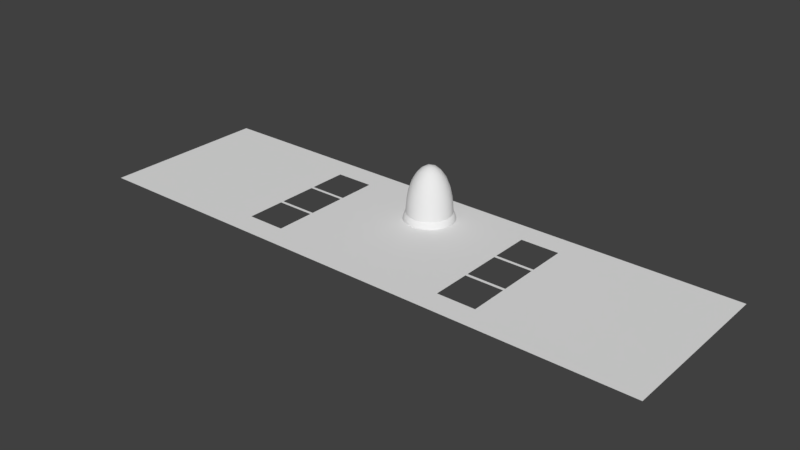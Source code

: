 # Source: meshes.blend  (saved by Blender 2.78.0; exported with 4.5.12 LTS)
import bpy
from mathutils import Matrix  # noqa: F401  (used for matrix-valued properties, if any)

bpy.ops.wm.read_factory_settings(use_empty=True)
scene = bpy.context.scene
scene.name = 'Scene'

# ---- collections
col_collection_1 = bpy.data.collections.new('Collection 1'); scene.collection.children.link(col_collection_1)
col_collection_2 = bpy.data.collections.new('Collection 2'); scene.collection.children.link(col_collection_2)
col_collection_2.hide_render = True
col_collection_2.hide_viewport = True
col_collection_3 = bpy.data.collections.new('Collection 3'); scene.collection.children.link(col_collection_3)
col_collection_3.hide_render = True
col_collection_3.hide_viewport = True

# ---- materials (node trees are filled in below, after node groups)
mat_material = bpy.data.materials.new('Material')
mat_material.alpha_threshold = 0.0
mat_material.use_transparent_shadow = False
mat_material.roughness = 0.5
mat_material.line_color = (0.0, 0.0, 0.0, 1.0)

# ---- material node trees

# ---- world
world_world = bpy.data.worlds.new('World'); scene.world = world_world
world_world.color = (0.05088, 0.05088, 0.05088)
world_world.use_sun_shadow = False
world_world.sun_shadow_jitter_overblur = 0.0
world_world.cycles.sampling_method = 'MANUAL'

# ---- meshes
me_moundmesh = bpy.data.meshes.new('MoundMesh')
me_moundmesh.from_pydata([(0.1038, -0.3194, -3.822), (1.773, -1.044, -1.625), (-0.2717, -0.1974, -3.822), (-0.2717, 0.1974, -3.822), (0.1038, 0.3194, -3.822), (1.981, -1.044, -0.9536), (-0.3812, -2.207, -0.9536), (-2.217, -0.3194, -0.9536), (-0.9888, 2.009, -0.9536), (1.606, 1.561, -0.9536), (1.877, -1.364, -0.5385), (-0.717, -2.207, -0.5385), (-2.32, -9.477e-09, -0.5385), (-0.717, 2.207, -0.5385), (1.877, 1.364, -0.5385), (0.8208, -1.887, 3.687), (-1.541, -1.364, 3.687), (-1.773, 1.044, 3.687), (0.4453, 2.009, 3.687), (2.049, 0.1974, 3.687), (0.2717, 0.1974, 5.884), (0.9411, 0.2172, 5.515), (1.585, 0.2172, 4.72), (0.5707, 0.4146, 5.709), (0.4974, 0.8279, 5.515), (1.261, 0.4345, 5.112), (1.196, 0.869, 4.902), (0.8029, 1.065, 5.112), (0.6963, 1.44, 4.72), (1.837, 0.4147, 4.144), (1.783, 0.8279, 3.926), (1.466, 1.065, 4.292), (1.338, 1.44, 3.926), (0.962, 1.619, 4.144), (0.8208, 1.887, 3.687), (-0.1038, 0.3194, 5.884), (0.08419, 0.9621, 5.515), (0.2831, 1.574, 4.72), (-0.218, 0.6709, 5.709), (-0.6336, 0.7289, 5.515), (-0.02358, 1.333, 5.112), (-0.4569, 1.406, 4.902), (-0.7647, 1.093, 5.112), (-1.154, 1.107, 4.72), (0.1733, 1.875, 4.144), (-0.2364, 1.952, 3.926), (-0.5599, 1.723, 4.292), (-0.9559, 1.718, 3.926), (-1.242, 1.415, 4.144), (-1.541, 1.364, 3.687), (-0.3358, -1.414e-08, 5.884), (-0.889, 0.3774, 5.515), (-1.41, 0.7557, 4.72), (-0.7054, -9.477e-09, 5.709), (-0.889, -0.3774, 5.515), (-1.276, 0.3897, 5.112), (-1.478, -3.309e-08, 4.902), (-1.276, -0.3897, 5.112), (-1.41, -0.7557, 4.72), (-1.73, 0.7443, 4.144), (-1.929, 0.3783, 3.926), (-1.812, -2.843e-08, 4.292), (-1.929, -0.3783, 3.926), (-1.73, -0.7443, 4.144), (-1.773, -1.044, 3.687), (-0.1038, -0.3194, 5.884), (-0.6336, -0.7289, 5.515), (-1.154, -1.107, 4.72), (-0.218, -0.6709, 5.709), (0.08419, -0.9621, 5.515), (-0.7647, -1.093, 5.112), (-0.4569, -1.406, 4.902), (-0.02358, -1.333, 5.112), (0.2831, -1.574, 4.72), (-1.242, -1.415, 4.144), (-0.9559, -1.718, 3.926), (-0.5599, -1.723, 4.292), (-0.2364, -1.952, 3.926), (0.1733, -1.875, 4.144), (0.4453, -2.009, 3.687), (0.2717, -0.1974, 5.884), (0.4974, -0.8279, 5.515), (0.6963, -1.44, 4.72), (0.5707, -0.4146, 5.709), (0.9411, -0.2172, 5.515), (0.8029, -1.065, 5.112), (1.196, -0.869, 4.902), (1.261, -0.4345, 5.112), (1.585, -0.2172, 4.72), (0.962, -1.619, 4.144), (1.338, -1.44, 3.926), (1.466, -1.065, 4.292), (1.783, -0.8279, 3.926), (1.837, -0.4147, 4.144), (2.049, -0.1974, 3.687), (2.217, 0.3194, 3.016), (2.289, 0.7289, 1.903), (2.166, 1.107, 0.6159), (2.19, 0.6709, 2.733), (1.968, 0.9621, 3.187), (2.167, 1.093, 1.488), (1.935, 1.406, 1.945), (1.835, 1.334, 2.814), (1.523, 1.574, 3.187), (1.948, 1.415, 0.2007), (1.722, 1.718, 0.6159), (1.709, 1.723, 1.488), (1.401, 1.952, 1.903), (1.315, 1.875, 2.733), (0.9888, 2.009, 3.016), (0.3812, 2.207, 3.016), (0.01406, 2.402, 1.903), (-0.3837, 2.402, 0.6159), (0.03856, 2.29, 2.733), (-0.307, 2.169, 3.187), (-0.3696, 2.398, 1.488), (-0.7392, 2.275, 1.945), (-0.7011, 2.158, 2.814), (-1.026, 1.935, 3.187), (-0.744, 2.29, 0.2007), (-1.102, 2.169, 0.6158), (-1.111, 2.158, 1.488), (-1.423, 1.935, 1.903), (-1.377, 1.83, 2.733), (-1.606, 1.561, 3.016), (-1.981, 1.044, 3.016), (-2.28, 0.7557, 1.903), (-2.403, 0.3774, 0.6159), (-2.166, 0.7443, 2.733), (-2.158, 0.3783, 3.187), (-2.395, 0.3897, 1.488), (-2.392, -5.307e-07, 1.945), (-2.269, -2.226e-07, 2.814), (-2.158, -0.3783, 3.187), (-2.408, -3.213e-07, 0.2007), (-2.403, -0.3774, 0.6159), (-2.395, -0.3897, 1.488), (-2.28, -0.7557, 1.903), (-2.166, -0.7443, 2.733), (-1.981, -1.044, 3.016), (-1.606, -1.561, 3.016), (-1.423, -1.935, 1.903), (-1.102, -2.169, 0.6158), (-1.377, -1.83, 2.733), (-1.026, -1.935, 3.187), (-1.111, -2.158, 1.488), (-0.7392, -2.275, 1.945), (-0.7011, -2.158, 2.814), (-0.307, -2.169, 3.187), (-0.744, -2.29, 0.2007), (-0.3837, -2.402, 0.6159), (-0.3696, -2.398, 1.488), (0.01406, -2.402, 1.903), (0.03856, -2.29, 2.733), (0.3812, -2.207, 3.016), (0.9888, -2.009, 3.016), (1.401, -1.952, 1.903), (1.722, -1.718, 0.6158), (1.315, -1.875, 2.733), (1.523, -1.574, 3.187), (1.709, -1.723, 1.488), (1.935, -1.406, 1.945), (1.835, -1.334, 2.814), (1.968, -0.9621, 3.187), (1.948, -1.415, 0.2007), (2.166, -1.107, 0.6158), (2.167, -1.093, 1.488), (2.289, -0.7289, 1.903), (2.19, -0.6709, 2.733), (2.217, -0.3194, 3.016), (0.717, 2.207, 2.6), (1.102, 2.169, 1.446), (1.423, 1.935, 0.159), (0.744, 2.29, 1.861), (0.3837, 2.402, 1.446), (1.111, 2.158, 0.5741), (0.7392, 2.275, 0.1173), (0.3696, 2.398, 0.5741), (-0.01406, 2.402, 0.159), (1.377, 1.83, -0.6713), (1.026, 1.935, -1.125), (0.7011, 2.158, -0.7517), (0.307, 2.169, -1.125), (-0.03856, 2.29, -0.6713), (-0.3812, 2.207, -0.9536), (-1.877, 1.364, 2.6), (-1.722, 1.718, 1.446), (-1.401, 1.952, 0.159), (-1.948, 1.415, 1.861), (-2.166, 1.107, 1.446), (-1.709, 1.723, 0.5741), (-1.935, 1.406, 0.1173), (-2.167, 1.093, 0.5741), (-2.289, 0.7289, 0.159), (-1.315, 1.875, -0.6713), (-1.523, 1.574, -1.125), (-1.835, 1.334, -0.7517), (-1.968, 0.9621, -1.125), (-2.19, 0.6709, -0.6713), (-2.217, 0.3194, -0.9536), (-1.877, -1.364, 2.6), (-2.166, -1.107, 1.446), (-2.289, -0.7289, 0.159), (-1.948, -1.415, 1.861), (-1.722, -1.718, 1.446), (-2.167, -1.093, 0.5741), (-1.935, -1.406, 0.1173), (-1.709, -1.723, 0.5741), (-1.401, -1.952, 0.159), (-2.19, -0.6709, -0.6713), (-1.968, -0.9621, -1.125), (-1.835, -1.334, -0.7517), (-1.523, -1.574, -1.125), (-1.315, -1.875, -0.6713), (-0.9888, -2.009, -0.9536), (0.717, -2.207, 2.6), (0.3837, -2.402, 1.446), (-0.01406, -2.402, 0.159), (0.744, -2.29, 1.861), (1.102, -2.169, 1.446), (0.3696, -2.398, 0.5741), (0.7392, -2.275, 0.1173), (1.111, -2.158, 0.5741), (1.423, -1.935, 0.159), (-0.03856, -2.29, -0.6713), (0.307, -2.169, -1.125), (0.7011, -2.158, -0.7517), (1.026, -1.935, -1.125), (1.377, -1.83, -0.6713), (1.606, -1.561, -0.9536), (2.32, -1.414e-08, 2.6), (2.403, -0.3774, 1.446), (2.28, -0.7557, 0.159), (2.408, -4.739e-08, 1.861), (2.403, 0.3774, 1.446), (2.395, -0.3897, 0.5741), (2.392, -4.867e-08, 0.1173), (2.395, 0.3897, 0.5741), (2.28, 0.7557, 0.159), (2.166, -0.7443, -0.6713), (2.158, -0.3783, -1.125), (2.269, -9.477e-09, -0.7517), (2.158, 0.3783, -1.125), (2.166, 0.7443, -0.6713), (1.981, 1.044, -0.9536), (1.541, 1.364, -1.625), (1.154, 1.107, -2.658), (0.6336, 0.7289, -3.453), (1.242, 1.415, -2.082), (0.9559, 1.718, -1.864), (0.7647, 1.093, -3.05), (0.4569, 1.406, -2.84), (0.5599, 1.723, -2.23), (0.2364, 1.952, -1.864), (0.218, 0.6709, -3.647), (-0.08419, 0.9621, -3.453), (0.02358, 1.333, -3.05), (-0.2831, 1.574, -2.658), (-0.1733, 1.875, -2.082), (-0.4453, 2.009, -1.625), (-0.8208, 1.887, -1.625), (-0.6963, 1.44, -2.658), (-0.4974, 0.8279, -3.453), (-0.962, 1.619, -2.082), (-1.338, 1.44, -1.864), (-0.8029, 1.065, -3.05), (-1.196, 0.869, -2.84), (-1.466, 1.065, -2.23), (-1.783, 0.8279, -1.864), (-0.5707, 0.4146, -3.647), (-0.9411, 0.2172, -3.453), (-1.261, 0.4345, -3.05), (-1.585, 0.2172, -2.658), (-1.837, 0.4146, -2.082), (-2.049, 0.1974, -1.625), (-2.049, -0.1974, -1.625), (-1.585, -0.2172, -2.658), (-0.9411, -0.2172, -3.453), (-1.837, -0.4146, -2.082), (-1.783, -0.8279, -1.864), (-1.261, -0.4345, -3.05), (-1.196, -0.869, -2.84), (-1.466, -1.065, -2.23), (-1.338, -1.44, -1.864), (-0.5707, -0.4146, -3.647), (-0.4974, -0.8279, -3.453), (-0.8029, -1.065, -3.05), (-0.6963, -1.44, -2.658), (-0.962, -1.619, -2.082), (-0.8208, -1.887, -1.625), (1.773, 1.044, -1.625), (1.929, 0.3783, -1.864), (1.929, -0.3783, -1.864), (1.73, 0.7443, -2.082), (1.41, 0.7557, -2.658), (1.812, -7.961e-07, -2.23), (1.478, -1.403e-06, -2.84), (1.276, 0.3896, -3.05), (0.889, 0.3774, -3.453), (1.73, -0.7443, -2.082), (1.41, -0.7557, -2.658), (1.276, -0.3897, -3.05), (0.889, -0.3774, -3.453), (0.7054, -6.16e-07, -3.647), (0.3358, -9.477e-09, -3.822), (-0.4453, -2.009, -1.625), (-0.2831, -1.574, -2.658), (-0.08419, -0.9621, -3.453), (-0.1733, -1.875, -2.082), (0.2364, -1.952, -1.864), (0.02358, -1.333, -3.05), (0.4569, -1.406, -2.84), (0.5599, -1.723, -2.23), (0.9559, -1.718, -1.864), (0.218, -0.6709, -3.647), (0.6337, -0.7289, -3.453), (0.7647, -1.093, -3.05), (1.154, -1.107, -2.658), (1.242, -1.415, -2.082), (1.541, -1.364, -1.625), (-0.09621, -0.2961, -3.848), (1.653, -1.201, -1.708), (-0.3794, -2.126, -1.323), (1.905, -1.018, -1.323), (1.653, 1.201, -1.708), (-0.3113, -1.398e-08, -3.848), (-2.139, -0.2961, -1.323), (-0.09621, 0.2961, -3.848), (-0.9426, 1.943, -1.323), (1.556, 1.497, -1.323), (1.964, -1.201, -0.7005), (2.295, 0.183, 2.763), (-0.5351, -2.239, -0.7005), (0.8832, -2.126, 2.763), (-2.295, -0.183, -0.7005), (-1.749, -1.497, 2.763), (-0.8832, 2.126, -0.7005), (-1.964, 1.201, 2.763), (1.749, 1.497, -0.7005), (0.5351, 2.239, 2.763), (0.9426, -1.943, 3.385), (-1.556, -1.497, 3.385), (-1.905, 1.018, 3.385), (0.3794, 2.126, 3.385), (2.139, 0.2961, 3.385), (0.6313, -1.943, 3.77), (0.3113, -1.398e-08, 5.91), (-1.653, -1.201, 3.77), (-1.653, 1.201, 3.77), (0.6313, 1.943, 3.77), (-0.6313, -1.943, -1.708), (-0.49, -1.508, -2.708), (-0.2976, -0.9159, -3.478), (0.2519, -0.183, -3.848), (0.7792, -0.5661, -3.478), (1.283, -0.9321, -2.708), (1.556, -1.497, -1.323), (0.9853, -1.848, -1.518), (0.2891, -2.074, -1.518), (1.905, 1.018, -1.323), (2.062, 0.366, -1.518), (2.062, -0.366, -1.518), (0.2519, 0.183, -3.848), (0.7792, 0.5661, -3.478), (1.283, 0.9321, -2.708), (-2.043, -1.398e-08, -1.708), (-1.586, -1.398e-08, -2.708), (-0.9631, -1.398e-08, -3.478), (-0.9426, -1.943, -1.323), (-1.453, -1.508, -1.518), (-1.883, -0.9159, -1.518), (-0.6313, 1.943, -1.708), (-0.49, 1.508, -2.708), (-0.2976, 0.9159, -3.478), (-2.139, 0.2961, -1.323), (-1.883, 0.9159, -1.518), (-1.453, 1.508, -1.518), (-0.3794, 2.126, -1.323), (0.2891, 2.074, -1.518), (0.9853, 1.848, -1.518), (2.295, -0.183, 2.763), (2.365, -0.5661, 1.654), (2.246, -0.9321, 0.4083), (1.964, 1.201, -0.7005), (2.246, 0.9321, 0.4083), (2.365, 0.5661, 1.654), (0.5351, -2.239, 2.763), (0.1924, -2.424, 1.654), (-0.1924, -2.424, 0.4083), (1.749, -1.497, -0.7005), (1.581, -1.848, 0.4083), (1.269, -2.074, 1.654), (-1.964, -1.201, 2.763), (-2.246, -0.9321, 1.654), (-2.365, -0.5661, 0.4083), (-0.8832, -2.126, -0.7005), (-1.269, -2.074, 0.4083), (-1.581, -1.848, 1.654), (-1.749, 1.497, 2.763), (-1.581, 1.848, 1.654), (-1.269, 2.074, 0.4083), (-2.295, 0.183, -0.7005), (-2.365, 0.5661, 0.4083), (-2.246, 0.9321, 1.654), (0.8832, 2.126, 2.763), (1.269, 2.074, 1.654), (1.581, 1.848, 0.4083), (-0.5351, 2.239, -0.7005), (-0.1924, 2.424, 0.4083), (0.1924, 2.424, 1.654), (2.139, -0.2961, 3.385), (1.883, -0.9159, 3.58), (1.453, -1.508, 3.58), (0.3794, -2.126, 3.385), (-0.2891, -2.074, 3.58), (-0.9853, -1.848, 3.58), (-1.905, -1.018, 3.385), (-2.062, -0.366, 3.58), (-2.062, 0.366, 3.58), (-1.556, 1.497, 3.385), (-0.9853, 1.848, 3.58), (-0.2891, 2.074, 3.58), (0.9426, 1.943, 3.385), (1.453, 1.508, 3.58), (1.883, 0.9159, 3.58), (0.09621, -0.2961, 5.91), (0.2976, -0.9159, 5.54), (0.49, -1.508, 4.77), (2.043, -1.398e-08, 3.77), (1.586, -1.398e-08, 4.77), (0.9631, -1.398e-08, 5.54), (-0.2519, -0.183, 5.91), (-0.7792, -0.5661, 5.54), (-1.283, -0.9321, 4.77), (-0.2519, 0.183, 5.91), (-0.7792, 0.5661, 5.54), (-1.283, 0.9321, 4.77), (0.09621, 0.2961, 5.91), (0.2976, 0.9159, 5.54), (0.49, 1.508, 4.77), (0.4076, 0.2961, 5.831), (0.6499, 0.9457, 5.358), (1.1, 0.3259, 5.358), (0.843, 1.54, 4.455), (1.725, 0.3259, 4.455), (1.346, 0.9776, 4.619), (0.7599, 0.3259, 5.649), (0.5447, 0.622, 5.649), (1.443, 0.3259, 4.934), (1.24, 0.6517, 5.043), (1.003, 0.9776, 5.043), (0.7558, 1.272, 4.934), (1.964, 0.2961, 3.907), (1.821, 0.622, 4.07), (1.644, 0.9457, 4.129), (1.408, 1.272, 4.129), (1.154, 1.54, 4.07), (0.8886, 1.777, 3.907), (-0.1557, 0.4791, 5.831), (-0.6986, 0.9103, 5.358), (0.03007, 1.147, 5.358), (-1.204, 1.278, 4.455), (0.2232, 1.741, 4.455), (-0.514, 1.582, 4.619), (-0.07511, 0.8234, 5.649), (-0.4232, 0.7103, 5.649), (0.136, 1.473, 4.934), (-0.2368, 1.38, 5.043), (-0.6198, 1.256, 5.043), (-0.9758, 1.112, 4.934), (0.3254, 1.96, 3.907), (-0.0287, 1.924, 4.07), (-0.3913, 1.856, 4.129), (-0.7744, 1.732, 4.129), (-1.108, 1.574, 4.07), (-1.415, 1.394, 3.907), (-0.5038, -1.422e-08, 5.831), (-1.082, -0.3831, 5.358), (-1.082, 0.3831, 5.358), (-1.587, -0.7504, 4.455), (-1.587, 0.7504, 4.455), (-1.663, -4.265e-08, 4.619), (-0.8063, 0.183, 5.649), (-0.8063, -0.183, 5.649), (-1.359, 0.5845, 4.934), (-1.386, 0.2014, 5.043), (-1.386, -0.2014, 5.043), (-1.359, -0.5845, 4.934), (-1.763, 0.915, 3.907), (-1.839, 0.5674, 4.07), (-1.886, 0.2014, 4.129), (-1.886, -0.2014, 4.129), (-1.839, -0.5674, 4.07), (-1.763, -0.915, 3.907), (-0.1557, -0.4791, 5.831), (0.03007, -1.147, 5.358), (-0.6986, -0.9103, 5.358), (0.2232, -1.741, 4.455), (-1.204, -1.278, 4.455), (-0.514, -1.582, 4.619), (-0.4232, -0.7103, 5.649), (-0.07511, -0.8234, 5.649), (-0.9758, -1.112, 4.934), (-0.6198, -1.256, 5.043), (-0.2368, -1.38, 5.043), (0.136, -1.473, 4.934), (-1.415, -1.394, 3.907), (-1.108, -1.574, 4.07), (-0.7744, -1.732, 4.129), (-0.3913, -1.856, 4.129), (-0.0287, -1.924, 4.07), (0.3254, -1.96, 3.907), (0.4076, -0.2961, 5.831), (1.1, -0.3259, 5.358), (0.6499, -0.9457, 5.358), (1.725, -0.3259, 4.455), (0.843, -1.54, 4.455), (1.346, -0.9776, 4.619), (0.5447, -0.622, 5.649), (0.7599, -0.3259, 5.649), (0.7558, -1.272, 4.934), (1.003, -0.9776, 5.043), (1.24, -0.6517, 5.043), (1.443, -0.3259, 4.934), (0.8886, -1.777, 3.907), (1.154, -1.54, 4.07), (1.408, -1.272, 4.129), (1.644, -0.9457, 4.129), (1.821, -0.622, 4.07), (1.964, -0.2961, 3.907), (2.216, 0.4791, 2.899), (1.922, 1.147, 3.02), (2.247, 0.9103, 1.716), (1.432, 1.741, 2.962), (2.07, 1.278, 0.4083), (1.835, 1.582, 1.716), (2.254, 0.7103, 2.339), (2.099, 0.8234, 2.962), (2.182, 1.112, 1.031), (2.071, 1.256, 1.716), (1.9, 1.38, 2.402), (1.685, 1.473, 3.02), (1.919, 1.394, -0.2144), (1.855, 1.574, 0.4083), (1.732, 1.732, 1.031), (1.56, 1.856, 1.716), (1.372, 1.924, 2.339), (1.14, 1.96, 2.899), (0.2292, 2.256, 2.899), (-0.4972, 2.182, 3.02), (-0.1713, 2.419, 1.716), (-1.214, 1.9, 2.962), (-0.5755, 2.363, 0.4083), (-0.9375, 2.234, 1.716), (0.0211, 2.363, 2.339), (-0.1346, 2.25, 2.962), (-0.3831, 2.419, 1.031), (-0.5544, 2.358, 1.716), (-0.7257, 2.234, 2.402), (-0.8803, 2.057, 3.02), (-0.7329, 2.256, -0.2144), (-0.9236, 2.25, 0.4083), (-1.112, 2.182, 1.031), (-1.283, 2.057, 1.716), (-1.406, 1.9, 2.339), (-1.511, 1.69, 2.899), (-2.075, 0.915, 2.899), (-2.229, 0.2014, 3.02), (-2.353, 0.5845, 1.716), (-2.182, -0.5674, 2.962), (-2.426, 0.183, 0.4083), (-2.414, -0.2014, 1.716), (-2.241, 0.7504, 2.339), (-2.182, 0.5674, 2.962), (-2.419, 0.3831, 1.031), (-2.414, 0.2014, 1.716), (-2.349, -3.27e-07, 2.402), (-2.229, -0.2014, 3.02), (-2.372, -1.422e-08, -0.2144), (-2.426, -0.183, 0.4083), (-2.419, -0.3831, 1.031), (-2.353, -0.5845, 1.716), (-2.241, -0.7504, 2.339), (-2.075, -0.915, 2.899), (-1.511, -1.69, 2.899), (-0.8803, -2.057, 3.02), (-1.283, -2.057, 1.716), (-0.1346, -2.25, 2.962), (-0.9236, -2.25, 0.4083), (-0.5544, -2.358, 1.716), (-1.406, -1.9, 2.339), (-1.214, -1.9, 2.962), (-1.112, -2.182, 1.031), (-0.9375, -2.234, 1.716), (-0.7257, -2.234, 2.402), (-0.4972, -2.182, 3.02), (-0.7329, -2.256, -0.2144), (-0.5755, -2.363, 0.4083), (-0.3831, -2.419, 1.031), (-0.1713, -2.419, 1.716), (0.02109, -2.363, 2.339), (0.2292, -2.256, 2.899), (1.14, -1.96, 2.899), (1.685, -1.473, 3.02), (1.56, -1.856, 1.716), (2.099, -0.8234, 2.962), (1.855, -1.574, 0.4083), (2.071, -1.256, 1.716), (1.372, -1.924, 2.339), (1.432, -1.741, 2.962), (1.732, -1.732, 1.031), (1.835, -1.582, 1.716), (1.9, -1.38, 2.402), (1.922, -1.147, 3.02), (1.919, -1.394, -0.2144), (2.07, -1.278, 0.4083), (2.182, -1.112, 1.031), (2.247, -0.9104, 1.716), (2.254, -0.7103, 2.339), (2.216, -0.4791, 2.899), (0.7329, 2.256, 2.276), (0.3831, 2.419, 1.031), (1.112, 2.182, 1.031), (-0.02109, 2.363, -0.277), (1.406, 1.9, -0.277), (0.7257, 2.234, -0.3396), (0.9236, 2.25, 1.654), (0.5755, 2.363, 1.654), (1.283, 2.057, 0.3457), (0.9375, 2.234, 0.3457), (0.5544, 2.358, 0.3457), (0.1713, 2.419, 0.3457), (1.511, 1.69, -0.8371), (1.214, 1.9, -0.8997), (0.8803, 2.057, -0.9578), (0.4972, 2.182, -0.9578), (0.1346, 2.25, -0.8997), (-0.2292, 2.256, -0.8371), (-1.919, 1.394, 2.276), (-2.182, 1.112, 1.031), (-1.732, 1.732, 1.031), (-2.254, 0.7103, -0.277), (-1.372, 1.924, -0.277), (-1.9, 1.38, -0.3396), (-1.855, 1.574, 1.654), (-2.07, 1.278, 1.654), (-1.56, 1.856, 0.3457), (-1.835, 1.582, 0.3457), (-2.071, 1.256, 0.3457), (-2.247, 0.9104, 0.3457), (-1.14, 1.96, -0.8371), (-1.432, 1.741, -0.8997), (-1.685, 1.473, -0.9578), (-1.922, 1.147, -0.9578), (-2.099, 0.8234, -0.8997), (-2.216, 0.4791, -0.8371), (-1.919, -1.394, 2.276), (-1.732, -1.732, 1.031), (-2.182, -1.112, 1.031), (-1.372, -1.924, -0.277), (-2.254, -0.7103, -0.277), (-1.9, -1.38, -0.3396), (-2.07, -1.278, 1.654), (-1.855, -1.574, 1.654), (-2.247, -0.9104, 0.3457), (-2.071, -1.256, 0.3457), (-1.835, -1.582, 0.3457), (-1.56, -1.856, 0.3457), (-2.216, -0.4791, -0.8371), (-2.099, -0.8234, -0.8997), (-1.922, -1.147, -0.9578), (-1.685, -1.473, -0.9578), (-1.432, -1.741, -0.8997), (-1.14, -1.96, -0.8371), (0.7329, -2.256, 2.276), (1.112, -2.182, 1.031), (0.3831, -2.419, 1.031), (1.406, -1.9, -0.277), (-0.02109, -2.363, -0.277), (0.7257, -2.234, -0.3396), (0.5755, -2.363, 1.654), (0.9236, -2.25, 1.654), (0.1713, -2.419, 0.3457), (0.5544, -2.358, 0.3457), (0.9375, -2.234, 0.3457), (1.283, -2.057, 0.3457), (-0.2292, -2.256, -0.8371), (0.1346, -2.25, -0.8997), (0.4972, -2.182, -0.9578), (0.8803, -2.057, -0.9578), (1.214, -1.9, -0.8997), (1.511, -1.69, -0.8371), (2.372, -1.422e-08, 2.276), (2.419, 0.3831, 1.031), (2.419, -0.3831, 1.031), (2.241, 0.7504, -0.277), (2.241, -0.7504, -0.277), (2.349, -1.422e-08, -0.3396), (2.426, -0.183, 1.654), (2.426, 0.183, 1.654), (2.353, -0.5845, 0.3457), (2.414, -0.2014, 0.3457), (2.414, 0.2014, 0.3457), (2.353, 0.5845, 0.3457), (2.075, -0.915, -0.8371), (2.182, -0.5674, -0.8997), (2.229, -0.2014, -0.9578), (2.229, 0.2014, -0.9578), (2.182, 0.5674, -0.8997), (2.075, 0.915, -0.8371), (1.415, 1.394, -1.845), (0.7744, 1.732, -2.067), (0.9758, 1.112, -2.872), (0.0287, 1.924, -2.009), (0.4232, 0.7103, -3.587), (0.2368, 1.38, -2.981), (1.204, 1.278, -2.393), (1.108, 1.574, -2.009), (0.6986, 0.9103, -3.296), (0.6198, 1.256, -2.981), (0.514, 1.582, -2.557), (0.3913, 1.856, -2.067), (0.1557, 0.4791, -3.769), (0.07511, 0.8234, -3.587), (-0.03007, 1.147, -3.296), (-0.136, 1.473, -2.872), (-0.2232, 1.741, -2.393), (-0.3254, 1.96, -1.845), (-0.8886, 1.777, -1.845), (-1.408, 1.272, -2.067), (-0.7558, 1.272, -2.872), (-1.821, 0.622, -2.009), (-0.5447, 0.622, -3.587), (-1.24, 0.6517, -2.981), (-0.843, 1.54, -2.393), (-1.154, 1.54, -2.009), (-0.6499, 0.9457, -3.296), (-1.003, 0.9776, -2.981), (-1.346, 0.9776, -2.557), (-1.644, 0.9457, -2.067), (-0.4076, 0.2961, -3.769), (-0.7599, 0.3259, -3.587), (-1.1, 0.3259, -3.296), (-1.443, 0.3259, -2.872), (-1.725, 0.3259, -2.393), (-1.964, 0.2961, -1.845), (-1.964, -0.2961, -1.845), (-1.644, -0.9457, -2.067), (-1.443, -0.3259, -2.872), (-1.154, -1.54, -2.009), (-0.7599, -0.3259, -3.587), (-1.003, -0.9776, -2.981), (-1.725, -0.3259, -2.393), (-1.821, -0.622, -2.009), (-1.1, -0.3259, -3.296), (-1.24, -0.6517, -2.981), (-1.346, -0.9776, -2.557), (-1.408, -1.272, -2.067), (-0.4076, -0.2961, -3.769), (-0.5447, -0.622, -3.587), (-0.6499, -0.9457, -3.296), (-0.7558, -1.272, -2.872), (-0.843, -1.54, -2.393), (-0.8886, -1.777, -1.845), (1.763, 0.915, -1.845), (1.359, 0.5845, -2.872), (1.886, 0.2014, -2.067), (0.8063, 0.183, -3.587), (1.839, -0.5674, -2.009), (1.386, -0.2014, -2.981), (1.839, 0.5674, -2.009), (1.587, 0.7504, -2.393), (1.886, -0.2014, -2.067), (1.663, -1.194e-06, -2.557), (1.386, 0.2014, -2.981), (1.082, 0.3831, -3.296), (1.763, -0.915, -1.845), (1.587, -0.7504, -2.393), (1.359, -0.5845, -2.872), (1.082, -0.3831, -3.296), (0.8063, -0.183, -3.587), (0.5038, -1.422e-08, -3.769), (-0.3254, -1.96, -1.845), (0.3913, -1.856, -2.067), (-0.136, -1.473, -2.872), (1.108, -1.574, -2.009), (0.07512, -0.8234, -3.587), (0.6199, -1.256, -2.981), (-0.2232, -1.741, -2.393), (0.0287, -1.924, -2.009), (-0.03007, -1.147, -3.296), (0.2368, -1.38, -2.981), (0.514, -1.582, -2.557), (0.7744, -1.732, -2.067), (0.1557, -0.4791, -3.769), (0.4232, -0.7103, -3.587), (0.6986, -0.9103, -3.296), (0.9758, -1.112, -2.872), (1.204, -1.278, -2.393), (1.415, -1.394, -1.845), (1.314e-08, -1.398e-08, -3.928), (1.794, -1.303, -1.187), (-0.6853, -2.109, -1.187), (-2.218, -1.398e-08, -1.187), (-0.6853, 2.109, -1.187), (1.794, 1.303, -1.187), (0.6853, -2.109, 3.249), (-1.794, -1.303, 3.249), (-1.794, 1.303, 3.249), (0.6853, 2.109, 3.249), (2.218, -1.398e-08, 3.249), (1.314e-08, -1.398e-08, 5.99), (-0.5773, -1.777, -2.229), (-0.4028, -1.24, -3.187), (-0.1924, -0.5922, -3.769), (0.5038, -0.366, -3.769), (1.055, -0.7662, -3.187), (1.511, -1.098, -2.229), (1.319, -1.69, -1.46), (0.6518, -2.006, -1.576), (-0.07349, -2.143, -1.46), (2.015, 0.732, -1.46), (2.109, -1.398e-08, -1.576), (2.015, -0.732, -1.46), (0.5038, 0.366, -3.769), (1.055, 0.7662, -3.187), (1.511, 1.098, -2.229), (-1.868, -1.398e-08, -2.229), (-1.303, -1.398e-08, -3.187), (-0.6227, -1.398e-08, -3.769), (-1.2, -1.777, -1.46), (-1.706, -1.24, -1.576), (-2.06, -0.5922, -1.46), (-0.5773, 1.777, -2.229), (-0.4028, 1.24, -3.187), (-0.1924, 0.5922, -3.769), (-2.06, 0.5922, -1.46), (-1.706, 1.24, -1.576), (-1.2, 1.777, -1.46), (-0.07349, 2.143, -1.46), (0.6518, 2.006, -1.576), (1.319, 1.69, -1.46), (2.372, -0.366, 2.276), (2.358, -0.7662, 1.031), (2.134, -1.098, -0.2144), (2.134, 1.098, -0.2144), (2.358, 0.7662, 1.031), (2.372, 0.366, 2.276), (0.3848, -2.369, 2.276), (1.314e-08, -2.479, 1.031), (-0.3848, -2.369, -0.2144), (1.704, -1.69, -0.2144), (1.457, -2.006, 1.031), (1.081, -2.143, 2.276), (-2.134, -1.098, 2.276), (-2.358, -0.7662, 1.031), (-2.372, -0.366, -0.2144), (-1.081, -2.143, -0.2144), (-1.457, -2.006, 1.031), (-1.704, -1.69, 2.276), (-1.704, 1.69, 2.276), (-1.457, 2.006, 1.031), (-1.081, 2.143, -0.2144), (-2.372, 0.366, -0.2144), (-2.358, 0.7662, 1.031), (-2.134, 1.098, 2.276), (1.081, 2.143, 2.276), (1.457, 2.006, 1.031), (1.704, 1.69, -0.2144), (-0.3848, 2.369, -0.2144), (1.314e-08, 2.479, 1.031), (0.3848, 2.369, 2.276), (2.06, -0.5922, 3.522), (1.706, -1.24, 3.638), (1.2, -1.777, 3.522), (0.07349, -2.143, 3.522), (-0.6518, -2.006, 3.638), (-1.319, -1.69, 3.522), (-2.015, -0.732, 3.522), (-2.109, -1.398e-08, 3.638), (-2.015, 0.732, 3.522), (-1.319, 1.69, 3.522), (-0.6518, 2.006, 3.638), (0.07349, 2.143, 3.522), (1.2, 1.777, 3.522), (1.706, 1.24, 3.638), (2.06, 0.5922, 3.522), (0.1924, -0.5922, 5.831), (0.4028, -1.24, 5.249), (0.5773, -1.777, 4.291), (1.868, -1.398e-08, 4.291), (1.303, -1.398e-08, 5.249), (0.6227, -1.398e-08, 5.831), (-0.5038, -0.366, 5.831), (-1.055, -0.7662, 5.249), (-1.511, -1.098, 4.291), (-0.5038, 0.366, 5.831), (-1.055, 0.7662, 5.249), (-1.511, 1.098, 4.291), (0.1924, 0.5922, 5.831), (0.4028, 1.24, 5.249), (0.5773, 1.777, 4.291), (0.897, 0.6517, 5.466), (1.582, 0.6517, 4.619), (1.109, 1.303, 4.619), (-0.3426, 1.055, 5.466), (-0.1309, 1.706, 4.619), (-0.8971, 1.457, 4.619), (-1.109, -1.398e-08, 5.466), (-1.663, 0.4028, 4.619), (-1.663, -0.4028, 4.619), (-0.3426, -1.055, 5.466), (-0.8971, -1.457, 4.619), (-0.1309, -1.706, 4.619), (0.897, -0.6517, 5.466), (1.109, -1.303, 4.619), (1.582, -0.6517, 4.619), (2.137, 1.055, 2.402), (2.006, 1.457, 1.031), (1.663, 1.706, 2.402), (-0.3426, 2.358, 2.402), (-0.7662, 2.358, 1.031), (-1.109, 2.109, 2.402), (-2.349, 0.4028, 2.402), (-2.479, -9.356e-07, 1.031), (-2.349, -0.4028, 2.402), (-1.109, -2.109, 2.402), (-0.7662, -2.358, 1.031), (-0.3426, -2.358, 2.402), (1.663, -1.706, 2.402), (2.006, -1.457, 1.031), (2.137, -1.055, 2.402), (0.7662, 2.358, 1.031), (1.109, 2.109, -0.3396), (0.3426, 2.358, -0.3396), (-2.006, 1.457, 1.031), (-1.663, 1.706, -0.3396), (-2.137, 1.055, -0.3396), (-2.006, -1.457, 1.031), (-2.137, -1.055, -0.3396), (-1.663, -1.706, -0.3396), (0.7662, -2.358, 1.031), (0.3426, -2.358, -0.3396), (1.109, -2.109, -0.3396), (2.479, -1.176e-07, 1.031), (2.349, -0.4028, -0.3396), (2.349, 0.4028, -0.3396), (0.8971, 1.457, -2.557), (0.3426, 1.055, -3.404), (0.1309, 1.706, -2.557), (-1.109, 1.303, -2.557), (-0.897, 0.6517, -3.404), (-1.582, 0.6517, -2.557), (-1.582, -0.6517, -2.557), (-0.897, -0.6517, -3.404), (-1.109, -1.303, -2.557), (1.663, 0.4028, -2.557), (1.663, -0.4028, -2.557), (1.109, -1.83e-06, -3.404), (0.1309, -1.706, -2.557), (0.3426, -1.055, -3.404), (0.8971, -1.457, -2.557), (2.8, 0.0, 0.0), (2.679, 0.0, 0.45), (2.35, 0.0, 0.7794), (1.9, 0.0, 0.9), (1.45, 0.0, 0.7794), (1.121, 0.0, 0.45), (1.0, 0.0, 1.102e-16), (1.121, 0.0, -0.45), (1.45, 0.0, -0.7794), (1.9, 0.0, -0.9), (2.35, 0.0, -0.7794), (2.679, 0.0, -0.45), (2.776, 0.3655, 0.0), (2.657, 0.3497, 0.45), (2.33, 0.3067, 0.7794), (1.884, 0.248, 0.9), (1.438, 0.1893, 0.7794), (1.111, 0.1463, 0.45), (0.9914, 0.1305, 1.102e-16), (1.111, 0.1463, -0.45), (1.438, 0.1893, -0.7794), (1.884, 0.248, -0.9), (2.33, 0.3067, -0.7794), (2.657, 0.3497, -0.45), (2.705, 0.7247, 0.0), (2.588, 0.6935, 0.45), (2.27, 0.6082, 0.7794), (1.835, 0.4918, 0.9), (1.401, 0.3753, 0.7794), (1.082, 0.29, 0.45), (0.9659, 0.2588, 1.102e-16), (1.082, 0.29, -0.45), (1.401, 0.3753, -0.7794), (1.835, 0.4918, -0.9), (2.27, 0.6082, -0.7794), (2.588, 0.6935, -0.45), (2.587, 1.072, 0.0), (2.475, 1.025, 0.45), (2.171, 0.8993, 0.7794), (1.755, 0.7271, 0.9), (1.34, 0.5549, 0.7794), (1.035, 0.4288, 0.45), (0.9239, 0.3827, 1.102e-16), (1.035, 0.4288, -0.45), (1.34, 0.5549, -0.7794), (1.755, 0.7271, -0.9), (2.171, 0.8993, -0.7794), (2.475, 1.025, -0.45), (2.425, 1.4, 0.0), (2.32, 1.34, 0.45), (2.035, 1.175, 0.7794), (1.645, 0.95, 0.9), (1.256, 0.725, 0.7794), (0.9704, 0.5603, 0.45), (0.866, 0.5, 1.102e-16), (0.9704, 0.5603, -0.45), (1.256, 0.725, -0.7794), (1.645, 0.95, -0.9), (2.035, 1.175, -0.7794), (2.32, 1.34, -0.45), (2.221, 1.705, 0.0), (2.126, 1.631, 0.45), (1.864, 1.431, 0.7794), (1.507, 1.157, 0.9), (1.15, 0.8827, 0.7794), (0.889, 0.6822, 0.45), (0.7934, 0.6088, 1.102e-16), (0.889, 0.6822, -0.45), (1.15, 0.8827, -0.7794), (1.507, 1.157, -0.9), (1.864, 1.431, -0.7794), (2.126, 1.631, -0.45), (1.98, 1.98, 0.0), (1.895, 1.895, 0.45), (1.662, 1.662, 0.7794), (1.344, 1.344, 0.9), (1.025, 1.025, 0.7794), (0.7924, 0.7924, 0.45), (0.7071, 0.7071, 1.102e-16), (0.7924, 0.7924, -0.45), (1.025, 1.025, -0.7794), (1.344, 1.344, -0.9), (1.662, 1.662, -0.7794), (1.895, 1.895, -0.45), (1.705, 2.221, 0.0), (1.631, 2.126, 0.45), (1.431, 1.864, 0.7794), (1.157, 1.507, 0.9), (0.8827, 1.15, 0.7794), (0.6822, 0.889, 0.45), (0.6088, 0.7934, 1.102e-16), (0.6822, 0.889, -0.45), (0.8827, 1.15, -0.7794), (1.157, 1.507, -0.9), (1.431, 1.864, -0.7794), (1.631, 2.126, -0.45), (1.4, 2.425, 0.0), (1.34, 2.32, 0.45), (1.175, 2.035, 0.7794), (0.95, 1.645, 0.9), (0.725, 1.256, 0.7794), (0.5603, 0.9704, 0.45), (0.5, 0.866, 1.102e-16), (0.5603, 0.9704, -0.45), (0.725, 1.256, -0.7794), (0.95, 1.645, -0.9), (1.175, 2.035, -0.7794), (1.34, 2.32, -0.45), (1.072, 2.587, 0.0), (1.025, 2.475, 0.45), (0.8993, 2.171, 0.7794), (0.7271, 1.755, 0.9), (0.5549, 1.34, 0.7794), (0.4288, 1.035, 0.45), (0.3827, 0.9239, 1.102e-16), (0.4288, 1.035, -0.45), (0.5549, 1.34, -0.7794), (0.7271, 1.755, -0.9), (0.8993, 2.171, -0.7794), (1.025, 2.475, -0.45), (0.7247, 2.705, 0.0), (0.6935, 2.588, 0.45), (0.6082, 2.27, 0.7794), (0.4918, 1.835, 0.9), (0.3753, 1.401, 0.7794), (0.29, 1.082, 0.45), (0.2588, 0.9659, 1.102e-16), (0.29, 1.082, -0.45), (0.3753, 1.401, -0.7794), (0.4918, 1.835, -0.9), (0.6082, 2.27, -0.7794), (0.6935, 2.588, -0.45), (0.3655, 2.776, 0.0), (0.3497, 2.656, 0.45), (0.3067, 2.33, 0.7794), (0.248, 1.884, 0.9), (0.1893, 1.438, 0.7794), (0.1463, 1.111, 0.45), (0.1305, 0.9914, 1.102e-16), (0.1463, 1.111, -0.45), (0.1893, 1.438, -0.7794), (0.248, 1.884, -0.9), (0.3067, 2.33, -0.7794), (0.3497, 2.656, -0.45), (1.192e-07, 2.8, 0.0), (1.192e-07, 2.679, 0.45), (1.192e-07, 2.35, 0.7794), (1.788e-07, 1.9, 0.9), (1.192e-07, 1.45, 0.7794), (5.96e-08, 1.121, 0.45), (8.941e-08, 1.0, 1.102e-16), (5.96e-08, 1.121, -0.45), (5.96e-08, 1.45, -0.7794), (1.788e-07, 1.9, -0.9), (1.192e-07, 2.35, -0.7794), (1.192e-07, 2.679, -0.45), (-0.3655, 2.776, 0.0), (-0.3497, 2.656, 0.45), (-0.3067, 2.33, 0.7794), (-0.248, 1.884, 0.9), (-0.1893, 1.438, 0.7794), (-0.1463, 1.111, 0.45), (-0.1305, 0.9914, 1.102e-16), (-0.1463, 1.111, -0.45), (-0.1893, 1.438, -0.7794), (-0.248, 1.884, -0.9), (-0.3067, 2.33, -0.7794), (-0.3497, 2.656, -0.45), (-0.7247, 2.705, 0.0), (-0.6935, 2.588, 0.45), (-0.6082, 2.27, 0.7794), (-0.4918, 1.835, 0.9), (-0.3753, 1.401, 0.7794), (-0.29, 1.082, 0.45), (-0.2588, 0.9659, 1.102e-16), (-0.29, 1.082, -0.45), (-0.3753, 1.401, -0.7794), (-0.4918, 1.835, -0.9), (-0.6082, 2.27, -0.7794), (-0.6935, 2.588, -0.45), (-1.072, 2.587, 0.0), (-1.025, 2.475, 0.45), (-0.8993, 2.171, 0.7794), (-0.7271, 1.755, 0.9), (-0.5549, 1.34, 0.7794), (-0.4288, 1.035, 0.45), (-0.3827, 0.9239, 1.102e-16), (-0.4288, 1.035, -0.45), (-0.5549, 1.34, -0.7794), (-0.7271, 1.755, -0.9), (-0.8993, 2.171, -0.7794), (-1.025, 2.475, -0.45), (-1.4, 2.425, 0.0), (-1.34, 2.32, 0.45), (-1.175, 2.035, 0.7794), (-0.95, 1.645, 0.9), (-0.725, 1.256, 0.7794), (-0.5603, 0.9704, 0.45), (-0.5, 0.866, 1.102e-16), (-0.5603, 0.9704, -0.45), (-0.725, 1.256, -0.7794), (-0.95, 1.645, -0.9), (-1.175, 2.035, -0.7794), (-1.34, 2.32, -0.45), (-1.705, 2.221, 0.0), (-1.631, 2.126, 0.45), (-1.431, 1.864, 0.7794), (-1.157, 1.507, 0.9), (-0.8827, 1.15, 0.7794), (-0.6822, 0.889, 0.45), (-0.6088, 0.7934, 1.102e-16), (-0.6822, 0.889, -0.45), (-0.8827, 1.15, -0.7794), (-1.157, 1.507, -0.9), (-1.431, 1.864, -0.7794), (-1.631, 2.126, -0.45), (-1.98, 1.98, 0.0), (-1.895, 1.895, 0.45), (-1.662, 1.662, 0.7794), (-1.344, 1.344, 0.9), (-1.025, 1.025, 0.7794), (-0.7924, 0.7924, 0.45), (-0.7071, 0.7071, 1.102e-16), (-0.7924, 0.7924, -0.45), (-1.025, 1.025, -0.7794), (-1.344, 1.344, -0.9), (-1.662, 1.662, -0.7794), (-1.895, 1.895, -0.45), (-2.221, 1.705, 0.0), (-2.126, 1.631, 0.45), (-1.864, 1.431, 0.7794), (-1.507, 1.157, 0.9), (-1.15, 0.8827, 0.7794), (-0.889, 0.6822, 0.45), (-0.7934, 0.6088, 1.102e-16), (-0.889, 0.6822, -0.45), (-1.15, 0.8827, -0.7794), (-1.507, 1.157, -0.9), (-1.864, 1.431, -0.7794), (-2.126, 1.631, -0.45), (-2.425, 1.4, 0.0), (-2.32, 1.34, 0.45), (-2.035, 1.175, 0.7794), (-1.645, 0.95, 0.9), (-1.256, 0.725, 0.7794), (-0.9704, 0.5603, 0.45), (-0.866, 0.5, 1.102e-16), (-0.9704, 0.5603, -0.45), (-1.256, 0.725, -0.7794), (-1.645, 0.95, -0.9), (-2.035, 1.175, -0.7794), (-2.32, 1.34, -0.45), (-2.587, 1.072, 0.0), (-2.475, 1.025, 0.45), (-2.171, 0.8993, 0.7794), (-1.755, 0.7271, 0.9), (-1.34, 0.5549, 0.7794), (-1.035, 0.4288, 0.45), (-0.9239, 0.3827, 1.102e-16), (-1.035, 0.4288, -0.45), (-1.34, 0.5549, -0.7794), (-1.755, 0.7271, -0.9), (-2.171, 0.8993, -0.7794), (-2.475, 1.025, -0.45), (-2.705, 0.7247, 0.0), (-2.588, 0.6935, 0.45), (-2.27, 0.6082, 0.7794), (-1.835, 0.4918, 0.9), (-1.401, 0.3753, 0.7794), (-1.082, 0.29, 0.45), (-0.9659, 0.2588, 1.102e-16), (-1.082, 0.29, -0.45), (-1.401, 0.3753, -0.7794), (-1.835, 0.4918, -0.9), (-2.27, 0.6082, -0.7794), (-2.588, 0.6935, -0.45), (-2.776, 0.3655, 0.0), (-2.657, 0.3497, 0.45), (-2.33, 0.3067, 0.7794), (-1.884, 0.248, 0.9), (-1.438, 0.1893, 0.7794), (-1.111, 0.1463, 0.45), (-0.9914, 0.1305, 1.102e-16), (-1.111, 0.1463, -0.45), (-1.438, 0.1893, -0.7794), (-1.884, 0.248, -0.9), (-2.33, 0.3067, -0.7794), (-2.657, 0.3497, -0.45), (-2.8, 2.448e-07, 0.0), (-2.679, 2.342e-07, 0.45), (-2.35, 2.054e-07, 0.7794), (-1.9, 1.661e-07, 0.9), (-1.45, 1.268e-07, 0.7794), (-1.121, 9.796e-08, 0.45), (-1.0, 8.742e-08, 1.102e-16), (-1.121, 9.796e-08, -0.45), (-1.45, 1.268e-07, -0.7794), (-1.9, 1.661e-07, -0.9), (-2.35, 2.054e-07, -0.7794), (-2.679, 2.342e-07, -0.45), (-2.776, -0.3655, 0.0), (-2.657, -0.3497, 0.45), (-2.33, -0.3067, 0.7794), (-1.884, -0.248, 0.9), (-1.438, -0.1893, 0.7794), (-1.111, -0.1463, 0.45), (-0.9914, -0.1305, 1.102e-16), (-1.111, -0.1463, -0.45), (-1.438, -0.1893, -0.7794), (-1.884, -0.248, -0.9), (-2.33, -0.3067, -0.7794), (-2.657, -0.3497, -0.45), (-2.705, -0.7247, 0.0), (-2.588, -0.6935, 0.45), (-2.27, -0.6082, 0.7794), (-1.835, -0.4918, 0.9), (-1.401, -0.3753, 0.7794), (-1.082, -0.29, 0.45), (-0.9659, -0.2588, 1.102e-16), (-1.082, -0.29, -0.45), (-1.401, -0.3753, -0.7794), (-1.835, -0.4918, -0.9), (-2.27, -0.6082, -0.7794), (-2.588, -0.6935, -0.45), (-2.587, -1.072, 0.0), (-2.475, -1.025, 0.45), (-2.171, -0.8993, 0.7794), (-1.755, -0.7271, 0.9), (-1.34, -0.5549, 0.7794), (-1.035, -0.4288, 0.45), (-0.9239, -0.3827, 1.102e-16), (-1.035, -0.4288, -0.45), (-1.34, -0.5549, -0.7794), (-1.755, -0.7271, -0.9), (-2.171, -0.8993, -0.7794), (-2.475, -1.025, -0.45), (-2.425, -1.4, 0.0), (-2.32, -1.34, 0.45), (-2.035, -1.175, 0.7794), (-1.645, -0.95, 0.9), (-1.256, -0.725, 0.7794), (-0.9704, -0.5603, 0.45), (-0.866, -0.5, 1.102e-16), (-0.9704, -0.5603, -0.45), (-1.256, -0.725, -0.7794), (-1.645, -0.95, -0.9), (-2.035, -1.175, -0.7794), (-2.32, -1.34, -0.45), (-2.221, -1.705, 0.0), (-2.126, -1.631, 0.45), (-1.864, -1.431, 0.7794), (-1.507, -1.157, 0.9), (-1.15, -0.8827, 0.7794), (-0.889, -0.6822, 0.45), (-0.7934, -0.6088, 1.102e-16), (-0.889, -0.6822, -0.45), (-1.15, -0.8827, -0.7794), (-1.507, -1.157, -0.9), (-1.864, -1.431, -0.7794), (-2.126, -1.631, -0.45), (-1.98, -1.98, 0.0), (-1.895, -1.895, 0.45), (-1.662, -1.662, 0.7794), (-1.344, -1.344, 0.9), (-1.025, -1.025, 0.7794), (-0.7924, -0.7924, 0.45), (-0.7071, -0.7071, 1.102e-16), (-0.7924, -0.7924, -0.45), (-1.025, -1.025, -0.7794), (-1.344, -1.344, -0.9), (-1.662, -1.662, -0.7794), (-1.895, -1.895, -0.45), (-1.705, -2.221, 0.0), (-1.631, -2.126, 0.45), (-1.431, -1.864, 0.7794), (-1.157, -1.507, 0.9), (-0.8827, -1.15, 0.7794), (-0.6822, -0.889, 0.45), (-0.6088, -0.7934, 1.102e-16), (-0.6822, -0.889, -0.45), (-0.8827, -1.15, -0.7794), (-1.157, -1.507, -0.9), (-1.431, -1.864, -0.7794), (-1.631, -2.126, -0.45), (-1.4, -2.425, 0.0), (-1.34, -2.32, 0.45), (-1.175, -2.035, 0.7794), (-0.95, -1.645, 0.9), (-0.725, -1.256, 0.7794), (-0.5603, -0.9704, 0.45), (-0.5, -0.866, 1.102e-16), (-0.5603, -0.9704, -0.45), (-0.725, -1.256, -0.7794), (-0.95, -1.645, -0.9), (-1.175, -2.035, -0.7794), (-1.34, -2.32, -0.45), (-1.072, -2.587, 0.0), (-1.025, -2.475, 0.45), (-0.8993, -2.171, 0.7794), (-0.7271, -1.755, 0.9), (-0.5549, -1.34, 0.7794), (-0.4288, -1.035, 0.45), (-0.3827, -0.9239, 1.102e-16), (-0.4288, -1.035, -0.45), (-0.5549, -1.34, -0.7794), (-0.7271, -1.755, -0.9), (-0.8993, -2.171, -0.7794), (-1.025, -2.475, -0.45), (-0.7247, -2.705, 0.0), (-0.6935, -2.588, 0.45), (-0.6082, -2.27, 0.7794), (-0.4918, -1.835, 0.9), (-0.3753, -1.401, 0.7794), (-0.29, -1.082, 0.45), (-0.2588, -0.9659, 1.102e-16), (-0.29, -1.082, -0.45), (-0.3753, -1.401, -0.7794), (-0.4918, -1.835, -0.9), (-0.6082, -2.27, -0.7794), (-0.6935, -2.588, -0.45), (-0.3655, -2.776, 0.0), (-0.3497, -2.656, 0.45), (-0.3067, -2.33, 0.7794), (-0.248, -1.884, 0.9), (-0.1893, -1.438, 0.7794), (-0.1463, -1.111, 0.45), (-0.1305, -0.9914, 1.102e-16), (-0.1463, -1.111, -0.45), (-0.1893, -1.438, -0.7794), (-0.248, -1.884, -0.9), (-0.3067, -2.33, -0.7794), (-0.3497, -2.656, -0.45), (1.192e-07, -2.8, 0.0), (1.192e-07, -2.679, 0.45), (1.192e-07, -2.35, 0.7794), (1.788e-07, -1.9, 0.9), (1.192e-07, -1.45, 0.7794), (5.96e-08, -1.121, 0.45), (8.941e-08, -1.0, 1.102e-16), (5.96e-08, -1.121, -0.45), (5.96e-08, -1.45, -0.7794), (1.788e-07, -1.9, -0.9), (1.192e-07, -2.35, -0.7794), (1.192e-07, -2.679, -0.45), (0.3655, -2.776, 0.0), (0.3497, -2.656, 0.45), (0.3067, -2.33, 0.7794), (0.248, -1.884, 0.9), (0.1893, -1.438, 0.7794), (0.1463, -1.111, 0.45), (0.1305, -0.9914, 1.102e-16), (0.1463, -1.111, -0.45), (0.1893, -1.438, -0.7794), (0.248, -1.884, -0.9), (0.3067, -2.33, -0.7794), (0.3497, -2.656, -0.45), (0.7247, -2.705, 0.0), (0.6935, -2.588, 0.45), (0.6082, -2.27, 0.7794), (0.4918, -1.835, 0.9), (0.3753, -1.401, 0.7794), (0.29, -1.082, 0.45), (0.2588, -0.9659, 1.102e-16), (0.29, -1.082, -0.45), (0.3753, -1.401, -0.7794), (0.4918, -1.835, -0.9), (0.6082, -2.27, -0.7794), (0.6935, -2.588, -0.45), (1.072, -2.587, 0.0), (1.025, -2.475, 0.45), (0.8993, -2.171, 0.7794), (0.7271, -1.755, 0.9), (0.5549, -1.34, 0.7794), (0.4288, -1.035, 0.45), (0.3827, -0.9239, 1.102e-16), (0.4288, -1.035, -0.45), (0.5549, -1.34, -0.7794), (0.7271, -1.755, -0.9), (0.8993, -2.171, -0.7794), (1.025, -2.475, -0.45), (1.4, -2.425, 0.0), (1.34, -2.32, 0.45), (1.175, -2.035, 0.7794), (0.95, -1.645, 0.9), (0.725, -1.256, 0.7794), (0.5603, -0.9704, 0.45), (0.5, -0.866, 1.102e-16), (0.5603, -0.9704, -0.45), (0.725, -1.256, -0.7794), (0.95, -1.645, -0.9), (1.175, -2.035, -0.7794), (1.34, -2.32, -0.45), (1.705, -2.221, 0.0), (1.631, -2.126, 0.45), (1.431, -1.864, 0.7794), (1.157, -1.507, 0.9), (0.8827, -1.15, 0.7794), (0.6822, -0.889, 0.45), (0.6088, -0.7934, 1.102e-16), (0.6822, -0.889, -0.45), (0.8827, -1.15, -0.7794), (1.157, -1.507, -0.9), (1.431, -1.864, -0.7794), (1.631, -2.126, -0.45), (1.98, -1.98, 0.0), (1.895, -1.895, 0.45), (1.662, -1.662, 0.7794), (1.344, -1.344, 0.9), (1.025, -1.025, 0.7794), (0.7924, -0.7924, 0.45), (0.7071, -0.7071, 1.102e-16), (0.7924, -0.7924, -0.45), (1.025, -1.025, -0.7794), (1.344, -1.344, -0.9), (1.662, -1.662, -0.7794), (1.895, -1.895, -0.45), (2.221, -1.705, 0.0), (2.126, -1.631, 0.45), (1.864, -1.431, 0.7794), (1.507, -1.157, 0.9), (1.15, -0.8827, 0.7794), (0.889, -0.6822, 0.45), (0.7934, -0.6088, 1.102e-16), (0.889, -0.6822, -0.45), (1.15, -0.8827, -0.7794), (1.507, -1.157, -0.9), (1.864, -1.431, -0.7794), (2.126, -1.631, -0.45), (2.425, -1.4, 0.0), (2.32, -1.34, 0.45), (2.035, -1.175, 0.7794), (1.645, -0.95, 0.9), (1.256, -0.725, 0.7794), (0.9704, -0.5603, 0.45), (0.866, -0.5, 1.102e-16), (0.9704, -0.5603, -0.45), (1.256, -0.725, -0.7794), (1.645, -0.95, -0.9), (2.035, -1.175, -0.7794), (2.32, -1.34, -0.45), (2.587, -1.072, 0.0), (2.475, -1.025, 0.45), (2.171, -0.8993, 0.7794), (1.755, -0.7271, 0.9), (1.34, -0.5549, 0.7794), (1.035, -0.4288, 0.45), (0.9239, -0.3827, 1.102e-16), (1.035, -0.4288, -0.45), (1.34, -0.5549, -0.7794), (1.755, -0.7271, -0.9), (2.171, -0.8993, -0.7794), (2.475, -1.025, -0.45), (2.705, -0.7247, 0.0), (2.588, -0.6935, 0.45), (2.27, -0.6082, 0.7794), (1.835, -0.4918, 0.9), (1.401, -0.3753, 0.7794), (1.082, -0.29, 0.45), (0.9659, -0.2588, 1.102e-16), (1.082, -0.29, -0.45), (1.401, -0.3753, -0.7794), (1.835, -0.4918, -0.9), (2.27, -0.6082, -0.7794), (2.588, -0.6935, -0.45), (2.776, -0.3655, 0.0), (2.657, -0.3497, 0.45), (2.33, -0.3067, 0.7794), (1.884, -0.248, 0.9), (1.438, -0.1893, 0.7794), (1.111, -0.1463, 0.45), (0.9914, -0.1305, 1.102e-16), (1.111, -0.1463, -0.45), (1.438, -0.1893, -0.7794), (1.884, -0.248, -0.9), (2.33, -0.3067, -0.7794), (2.657, -0.3497, -0.45)], [], [(0, 320, 800, 353), (0, 353, 815, 794), (0, 794, 814, 320), (1, 323, 801, 321), (1, 321, 817, 776), (1, 776, 823, 323), (2, 325, 800, 320), (2, 320, 814, 758), (2, 758, 829, 325), (3, 327, 800, 325), (3, 325, 829, 740), (3, 740, 835, 327), (4, 362, 800, 327), (4, 327, 835, 722), (4, 722, 824, 362), (5, 330, 801, 323), (5, 323, 823, 704), (5, 704, 844, 330), (6, 332, 802, 322), (6, 322, 820, 686), (6, 686, 850, 332), (7, 334, 803, 326), (7, 326, 832, 668), (7, 668, 856, 334), (8, 336, 804, 328), (8, 328, 838, 650), (8, 650, 862, 336), (9, 338, 805, 329), (9, 329, 841, 632), (9, 632, 868, 338), (10, 389, 801, 330), (10, 330, 844, 614), (10, 614, 851, 389), (11, 395, 802, 332), (11, 332, 850, 596), (11, 596, 857, 395), (12, 401, 803, 334), (12, 334, 856, 578), (12, 578, 863, 401), (13, 407, 804, 336), (13, 336, 862, 560), (13, 560, 869, 407), (14, 383, 805, 338), (14, 338, 868, 542), (14, 542, 845, 383), (15, 345, 806, 340), (15, 340, 874, 524), (15, 524, 889, 345), (16, 347, 807, 341), (16, 341, 877, 506), (16, 506, 895, 347), (17, 348, 808, 342), (17, 342, 880, 488), (17, 488, 898, 348), (18, 349, 809, 343), (18, 343, 883, 470), (18, 470, 901, 349), (19, 428, 810, 344), (19, 344, 886, 452), (19, 452, 890, 428), (20, 346, 892, 440), (20, 440, 899, 437), (20, 437, 811, 346), (21, 430, 891, 442), (21, 442, 902, 446), (21, 446, 892, 430), (22, 429, 890, 444), (22, 444, 903, 448), (22, 448, 891, 429), (23, 440, 892, 446), (23, 446, 902, 447), (23, 447, 899, 440), (24, 447, 902, 441), (24, 441, 900, 438), (24, 438, 899, 447), (25, 442, 891, 448), (25, 448, 903, 449), (25, 449, 902, 442), (26, 449, 903, 445), (26, 445, 904, 450), (26, 450, 902, 449), (27, 441, 902, 450), (27, 450, 904, 451), (27, 451, 900, 441), (28, 451, 904, 443), (28, 443, 901, 439), (28, 439, 900, 451), (29, 444, 890, 452), (29, 452, 886, 453), (29, 453, 903, 444), (30, 453, 886, 424), (30, 424, 885, 454), (30, 454, 903, 453), (31, 445, 903, 454), (31, 454, 885, 455), (31, 455, 904, 445), (32, 455, 885, 423), (32, 423, 884, 456), (32, 456, 904, 455), (33, 443, 904, 456), (33, 456, 884, 457), (33, 457, 901, 443), (34, 457, 884, 422), (34, 422, 809, 349), (34, 349, 901, 457), (35, 437, 899, 458), (35, 458, 896, 434), (35, 434, 811, 437), (36, 438, 900, 460), (36, 460, 905, 464), (36, 464, 899, 438), (37, 439, 901, 462), (37, 462, 906, 466), (37, 466, 900, 439), (38, 458, 899, 464), (38, 464, 905, 465), (38, 465, 896, 458), (39, 465, 905, 459), (39, 459, 897, 435), (39, 435, 896, 465), (40, 460, 900, 466), (40, 466, 906, 467), (40, 467, 905, 460), (41, 467, 906, 463), (41, 463, 907, 468), (41, 468, 905, 467), (42, 459, 905, 468), (42, 468, 907, 469), (42, 469, 897, 459), (43, 469, 907, 461), (43, 461, 898, 436), (43, 436, 897, 469), (44, 462, 901, 470), (44, 470, 883, 471), (44, 471, 906, 462), (45, 471, 883, 421), (45, 421, 882, 472), (45, 472, 906, 471), (46, 463, 906, 472), (46, 472, 882, 473), (46, 473, 907, 463), (47, 473, 882, 420), (47, 420, 881, 474), (47, 474, 907, 473), (48, 461, 907, 474), (48, 474, 881, 475), (48, 475, 898, 461), (49, 475, 881, 419), (49, 419, 808, 348), (49, 348, 898, 475), (50, 434, 896, 476), (50, 476, 893, 431), (50, 431, 811, 434), (51, 435, 897, 478), (51, 478, 908, 482), (51, 482, 896, 435), (52, 436, 898, 480), (52, 480, 909, 484), (52, 484, 897, 436), (53, 476, 896, 482), (53, 482, 908, 483), (53, 483, 893, 476), (54, 483, 908, 477), (54, 477, 894, 432), (54, 432, 893, 483), (55, 478, 897, 484), (55, 484, 909, 485), (55, 485, 908, 478), (56, 485, 909, 481), (56, 481, 910, 486), (56, 486, 908, 485), (57, 477, 908, 486), (57, 486, 910, 487), (57, 487, 894, 477), (58, 487, 910, 479), (58, 479, 895, 433), (58, 433, 894, 487), (59, 480, 898, 488), (59, 488, 880, 489), (59, 489, 909, 480), (60, 489, 880, 418), (60, 418, 879, 490), (60, 490, 909, 489), (61, 481, 909, 490), (61, 490, 879, 491), (61, 491, 910, 481), (62, 491, 879, 417), (62, 417, 878, 492), (62, 492, 910, 491), (63, 479, 910, 492), (63, 492, 878, 493), (63, 493, 895, 479), (64, 493, 878, 416), (64, 416, 807, 347), (64, 347, 895, 493), (65, 431, 893, 494), (65, 494, 887, 425), (65, 425, 811, 431), (66, 432, 894, 496), (66, 496, 911, 500), (66, 500, 893, 432), (67, 433, 895, 498), (67, 498, 912, 502), (67, 502, 894, 433), (68, 494, 893, 500), (68, 500, 911, 501), (68, 501, 887, 494), (69, 501, 911, 495), (69, 495, 888, 426), (69, 426, 887, 501), (70, 496, 894, 502), (70, 502, 912, 503), (70, 503, 911, 496), (71, 503, 912, 499), (71, 499, 913, 504), (71, 504, 911, 503), (72, 495, 911, 504), (72, 504, 913, 505), (72, 505, 888, 495), (73, 505, 913, 497), (73, 497, 889, 427), (73, 427, 888, 505), (74, 498, 895, 506), (74, 506, 877, 507), (74, 507, 912, 498), (75, 507, 877, 415), (75, 415, 876, 508), (75, 508, 912, 507), (76, 499, 912, 508), (76, 508, 876, 509), (76, 509, 913, 499), (77, 509, 876, 414), (77, 414, 875, 510), (77, 510, 913, 509), (78, 497, 913, 510), (78, 510, 875, 511), (78, 511, 889, 497), (79, 511, 875, 413), (79, 413, 806, 345), (79, 345, 889, 511), (80, 425, 887, 512), (80, 512, 892, 346), (80, 346, 811, 425), (81, 426, 888, 514), (81, 514, 914, 518), (81, 518, 887, 426), (82, 427, 889, 516), (82, 516, 915, 520), (82, 520, 888, 427), (83, 512, 887, 518), (83, 518, 914, 519), (83, 519, 892, 512), (84, 519, 914, 513), (84, 513, 891, 430), (84, 430, 892, 519), (85, 514, 888, 520), (85, 520, 915, 521), (85, 521, 914, 514), (86, 521, 915, 517), (86, 517, 916, 522), (86, 522, 914, 521), (87, 513, 914, 522), (87, 522, 916, 523), (87, 523, 891, 513), (88, 523, 916, 515), (88, 515, 890, 429), (88, 429, 891, 523), (89, 516, 889, 524), (89, 524, 874, 525), (89, 525, 915, 516), (90, 525, 874, 412), (90, 412, 873, 526), (90, 526, 915, 525), (91, 517, 915, 526), (91, 526, 873, 527), (91, 527, 916, 517), (92, 527, 873, 411), (92, 411, 872, 528), (92, 528, 916, 527), (93, 515, 916, 528), (93, 528, 872, 529), (93, 529, 890, 515), (94, 529, 872, 410), (94, 410, 810, 428), (94, 428, 890, 529), (95, 331, 847, 530), (95, 530, 886, 344), (95, 344, 810, 331), (96, 385, 846, 532), (96, 532, 917, 536), (96, 536, 847, 385), (97, 384, 845, 534), (97, 534, 918, 538), (97, 538, 846, 384), (98, 530, 847, 536), (98, 536, 917, 537), (98, 537, 886, 530), (99, 537, 917, 531), (99, 531, 885, 424), (99, 424, 886, 537), (100, 532, 846, 538), (100, 538, 918, 539), (100, 539, 917, 532), (101, 539, 918, 535), (101, 535, 919, 540), (101, 540, 917, 539), (102, 531, 917, 540), (102, 540, 919, 541), (102, 541, 885, 531), (103, 541, 919, 533), (103, 533, 884, 423), (103, 423, 885, 541), (104, 534, 845, 542), (104, 542, 868, 543), (104, 543, 918, 534), (105, 543, 868, 406), (105, 406, 867, 544), (105, 544, 918, 543), (106, 535, 918, 544), (106, 544, 867, 545), (106, 545, 919, 535), (107, 545, 867, 405), (107, 405, 866, 546), (107, 546, 919, 545), (108, 533, 919, 546), (108, 546, 866, 547), (108, 547, 884, 533), (109, 547, 866, 404), (109, 404, 809, 422), (109, 422, 884, 547), (110, 339, 871, 548), (110, 548, 883, 343), (110, 343, 809, 339), (111, 409, 870, 550), (111, 550, 920, 554), (111, 554, 871, 409), (112, 408, 869, 552), (112, 552, 921, 556), (112, 556, 870, 408), (113, 548, 871, 554), (113, 554, 920, 555), (113, 555, 883, 548), (114, 555, 920, 549), (114, 549, 882, 421), (114, 421, 883, 555), (115, 550, 870, 556), (115, 556, 921, 557), (115, 557, 920, 550), (116, 557, 921, 553), (116, 553, 922, 558), (116, 558, 920, 557), (117, 549, 920, 558), (117, 558, 922, 559), (117, 559, 882, 549), (118, 559, 922, 551), (118, 551, 881, 420), (118, 420, 882, 559), (119, 552, 869, 560), (119, 560, 862, 561), (119, 561, 921, 552), (120, 561, 862, 400), (120, 400, 861, 562), (120, 562, 921, 561), (121, 553, 921, 562), (121, 562, 861, 563), (121, 563, 922, 553), (122, 563, 861, 399), (122, 399, 860, 564), (122, 564, 922, 563), (123, 551, 922, 564), (123, 564, 860, 565), (123, 565, 881, 551), (124, 565, 860, 398), (124, 398, 808, 419), (124, 419, 881, 565), (125, 337, 865, 566), (125, 566, 880, 342), (125, 342, 808, 337), (126, 403, 864, 568), (126, 568, 923, 572), (126, 572, 865, 403), (127, 402, 863, 570), (127, 570, 924, 574), (127, 574, 864, 402), (128, 566, 865, 572), (128, 572, 923, 573), (128, 573, 880, 566), (129, 573, 923, 567), (129, 567, 879, 418), (129, 418, 880, 573), (130, 568, 864, 574), (130, 574, 924, 575), (130, 575, 923, 568), (131, 575, 924, 571), (131, 571, 925, 576), (131, 576, 923, 575), (132, 567, 923, 576), (132, 576, 925, 577), (132, 577, 879, 567), (133, 577, 925, 569), (133, 569, 878, 417), (133, 417, 879, 577), (134, 570, 863, 578), (134, 578, 856, 579), (134, 579, 924, 570), (135, 579, 856, 394), (135, 394, 855, 580), (135, 580, 924, 579), (136, 571, 924, 580), (136, 580, 855, 581), (136, 581, 925, 571), (137, 581, 855, 393), (137, 393, 854, 582), (137, 582, 925, 581), (138, 569, 925, 582), (138, 582, 854, 583), (138, 583, 878, 569), (139, 583, 854, 392), (139, 392, 807, 416), (139, 416, 878, 583), (140, 335, 859, 584), (140, 584, 877, 341), (140, 341, 807, 335), (141, 397, 858, 586), (141, 586, 926, 590), (141, 590, 859, 397), (142, 396, 857, 588), (142, 588, 927, 592), (142, 592, 858, 396), (143, 584, 859, 590), (143, 590, 926, 591), (143, 591, 877, 584), (144, 591, 926, 585), (144, 585, 876, 415), (144, 415, 877, 591), (145, 586, 858, 592), (145, 592, 927, 593), (145, 593, 926, 586), (146, 593, 927, 589), (146, 589, 928, 594), (146, 594, 926, 593), (147, 585, 926, 594), (147, 594, 928, 595), (147, 595, 876, 585), (148, 595, 928, 587), (148, 587, 875, 414), (148, 414, 876, 595), (149, 588, 857, 596), (149, 596, 850, 597), (149, 597, 927, 588), (150, 597, 850, 388), (150, 388, 849, 598), (150, 598, 927, 597), (151, 589, 927, 598), (151, 598, 849, 599), (151, 599, 928, 589), (152, 599, 849, 387), (152, 387, 848, 600), (152, 600, 928, 599), (153, 587, 928, 600), (153, 600, 848, 601), (153, 601, 875, 587), (154, 601, 848, 386), (154, 386, 806, 413), (154, 413, 875, 601), (155, 333, 853, 602), (155, 602, 874, 340), (155, 340, 806, 333), (156, 391, 852, 604), (156, 604, 929, 608), (156, 608, 853, 391), (157, 390, 851, 606), (157, 606, 930, 610), (157, 610, 852, 390), (158, 602, 853, 608), (158, 608, 929, 609), (158, 609, 874, 602), (159, 609, 929, 603), (159, 603, 873, 412), (159, 412, 874, 609), (160, 604, 852, 610), (160, 610, 930, 611), (160, 611, 929, 604), (161, 611, 930, 607), (161, 607, 931, 612), (161, 612, 929, 611), (162, 603, 929, 612), (162, 612, 931, 613), (162, 613, 873, 603), (163, 613, 931, 605), (163, 605, 872, 411), (163, 411, 873, 613), (164, 606, 851, 614), (164, 614, 844, 615), (164, 615, 930, 606), (165, 615, 844, 382), (165, 382, 843, 616), (165, 616, 930, 615), (166, 607, 930, 616), (166, 616, 843, 617), (166, 617, 931, 607), (167, 617, 843, 381), (167, 381, 842, 618), (167, 618, 931, 617), (168, 605, 931, 618), (168, 618, 842, 619), (168, 619, 872, 605), (169, 619, 842, 380), (169, 380, 810, 410), (169, 410, 872, 619), (170, 404, 866, 620), (170, 620, 871, 339), (170, 339, 809, 404), (171, 405, 867, 622), (171, 622, 932, 626), (171, 626, 866, 405), (172, 406, 868, 624), (172, 624, 933, 628), (172, 628, 867, 406), (173, 620, 866, 626), (173, 626, 932, 627), (173, 627, 871, 620), (174, 627, 932, 621), (174, 621, 870, 409), (174, 409, 871, 627), (175, 622, 867, 628), (175, 628, 933, 629), (175, 629, 932, 622), (176, 629, 933, 625), (176, 625, 934, 630), (176, 630, 932, 629), (177, 621, 932, 630), (177, 630, 934, 631), (177, 631, 870, 621), (178, 631, 934, 623), (178, 623, 869, 408), (178, 408, 870, 631), (179, 624, 868, 632), (179, 632, 841, 633), (179, 633, 933, 624), (180, 633, 841, 379), (180, 379, 840, 634), (180, 634, 933, 633), (181, 625, 933, 634), (181, 634, 840, 635), (181, 635, 934, 625), (182, 635, 840, 378), (182, 378, 839, 636), (182, 636, 934, 635), (183, 623, 934, 636), (183, 636, 839, 637), (183, 637, 869, 623), (184, 637, 839, 377), (184, 377, 804, 407), (184, 407, 869, 637), (185, 398, 860, 638), (185, 638, 865, 337), (185, 337, 808, 398), (186, 399, 861, 640), (186, 640, 935, 644), (186, 644, 860, 399), (187, 400, 862, 642), (187, 642, 936, 646), (187, 646, 861, 400), (188, 638, 860, 644), (188, 644, 935, 645), (188, 645, 865, 638), (189, 645, 935, 639), (189, 639, 864, 403), (189, 403, 865, 645), (190, 640, 861, 646), (190, 646, 936, 647), (190, 647, 935, 640), (191, 647, 936, 643), (191, 643, 937, 648), (191, 648, 935, 647), (192, 639, 935, 648), (192, 648, 937, 649), (192, 649, 864, 639), (193, 649, 937, 641), (193, 641, 863, 402), (193, 402, 864, 649), (194, 642, 862, 650), (194, 650, 838, 651), (194, 651, 936, 642), (195, 651, 838, 376), (195, 376, 837, 652), (195, 652, 936, 651), (196, 643, 936, 652), (196, 652, 837, 653), (196, 653, 937, 643), (197, 653, 837, 375), (197, 375, 836, 654), (197, 654, 937, 653), (198, 641, 937, 654), (198, 654, 836, 655), (198, 655, 863, 641), (199, 655, 836, 374), (199, 374, 803, 401), (199, 401, 863, 655), (200, 392, 854, 656), (200, 656, 859, 335), (200, 335, 807, 392), (201, 393, 855, 658), (201, 658, 938, 662), (201, 662, 854, 393), (202, 394, 856, 660), (202, 660, 939, 664), (202, 664, 855, 394), (203, 656, 854, 662), (203, 662, 938, 663), (203, 663, 859, 656), (204, 663, 938, 657), (204, 657, 858, 397), (204, 397, 859, 663), (205, 658, 855, 664), (205, 664, 939, 665), (205, 665, 938, 658), (206, 665, 939, 661), (206, 661, 940, 666), (206, 666, 938, 665), (207, 657, 938, 666), (207, 666, 940, 667), (207, 667, 858, 657), (208, 667, 940, 659), (208, 659, 857, 396), (208, 396, 858, 667), (209, 660, 856, 668), (209, 668, 832, 669), (209, 669, 939, 660), (210, 669, 832, 370), (210, 370, 831, 670), (210, 670, 939, 669), (211, 661, 939, 670), (211, 670, 831, 671), (211, 671, 940, 661), (212, 671, 831, 369), (212, 369, 830, 672), (212, 672, 940, 671), (213, 659, 940, 672), (213, 672, 830, 673), (213, 673, 857, 659), (214, 673, 830, 368), (214, 368, 802, 395), (214, 395, 857, 673), (215, 386, 848, 674), (215, 674, 853, 333), (215, 333, 806, 386), (216, 387, 849, 676), (216, 676, 941, 680), (216, 680, 848, 387), (217, 388, 850, 678), (217, 678, 942, 682), (217, 682, 849, 388), (218, 674, 848, 680), (218, 680, 941, 681), (218, 681, 853, 674), (219, 681, 941, 675), (219, 675, 852, 391), (219, 391, 853, 681), (220, 676, 849, 682), (220, 682, 942, 683), (220, 683, 941, 676), (221, 683, 942, 679), (221, 679, 943, 684), (221, 684, 941, 683), (222, 675, 941, 684), (222, 684, 943, 685), (222, 685, 852, 675), (223, 685, 943, 677), (223, 677, 851, 390), (223, 390, 852, 685), (224, 678, 850, 686), (224, 686, 820, 687), (224, 687, 942, 678), (225, 687, 820, 358), (225, 358, 819, 688), (225, 688, 942, 687), (226, 679, 942, 688), (226, 688, 819, 689), (226, 689, 943, 679), (227, 689, 819, 357), (227, 357, 818, 690), (227, 690, 943, 689), (228, 677, 943, 690), (228, 690, 818, 691), (228, 691, 851, 677), (229, 691, 818, 356), (229, 356, 801, 389), (229, 389, 851, 691), (230, 380, 842, 692), (230, 692, 847, 331), (230, 331, 810, 380), (231, 381, 843, 694), (231, 694, 944, 698), (231, 698, 842, 381), (232, 382, 844, 696), (232, 696, 945, 700), (232, 700, 843, 382), (233, 692, 842, 698), (233, 698, 944, 699), (233, 699, 847, 692), (234, 699, 944, 693), (234, 693, 846, 385), (234, 385, 847, 699), (235, 694, 843, 700), (235, 700, 945, 701), (235, 701, 944, 694), (236, 701, 945, 697), (236, 697, 946, 702), (236, 702, 944, 701), (237, 693, 944, 702), (237, 702, 946, 703), (237, 703, 846, 693), (238, 703, 946, 695), (238, 695, 845, 384), (238, 384, 846, 703), (239, 696, 844, 704), (239, 704, 823, 705), (239, 705, 945, 696), (240, 705, 823, 361), (240, 361, 822, 706), (240, 706, 945, 705), (241, 697, 945, 706), (241, 706, 822, 707), (241, 707, 946, 697), (242, 707, 822, 360), (242, 360, 821, 708), (242, 708, 946, 707), (243, 695, 946, 708), (243, 708, 821, 709), (243, 709, 845, 695), (244, 709, 821, 359), (244, 359, 805, 383), (244, 383, 845, 709), (245, 324, 826, 710), (245, 710, 841, 329), (245, 329, 805, 324), (246, 364, 825, 712), (246, 712, 947, 716), (246, 716, 826, 364), (247, 363, 824, 714), (247, 714, 948, 718), (247, 718, 825, 363), (248, 710, 826, 716), (248, 716, 947, 717), (248, 717, 841, 710), (249, 717, 947, 711), (249, 711, 840, 379), (249, 379, 841, 717), (250, 712, 825, 718), (250, 718, 948, 719), (250, 719, 947, 712), (251, 719, 948, 715), (251, 715, 949, 720), (251, 720, 947, 719), (252, 711, 947, 720), (252, 720, 949, 721), (252, 721, 840, 711), (253, 721, 949, 713), (253, 713, 839, 378), (253, 378, 840, 721), (254, 714, 824, 722), (254, 722, 835, 723), (254, 723, 948, 714), (255, 723, 835, 373), (255, 373, 834, 724), (255, 724, 948, 723), (256, 715, 948, 724), (256, 724, 834, 725), (256, 725, 949, 715), (257, 725, 834, 372), (257, 372, 833, 726), (257, 726, 949, 725), (258, 713, 949, 726), (258, 726, 833, 727), (258, 727, 839, 713), (259, 727, 833, 371), (259, 371, 804, 377), (259, 377, 839, 727), (260, 371, 833, 728), (260, 728, 838, 328), (260, 328, 804, 371), (261, 372, 834, 730), (261, 730, 950, 734), (261, 734, 833, 372), (262, 373, 835, 732), (262, 732, 951, 736), (262, 736, 834, 373), (263, 728, 833, 734), (263, 734, 950, 735), (263, 735, 838, 728), (264, 735, 950, 729), (264, 729, 837, 376), (264, 376, 838, 735), (265, 730, 834, 736), (265, 736, 951, 737), (265, 737, 950, 730), (266, 737, 951, 733), (266, 733, 952, 738), (266, 738, 950, 737), (267, 729, 950, 738), (267, 738, 952, 739), (267, 739, 837, 729), (268, 739, 952, 731), (268, 731, 836, 375), (268, 375, 837, 739), (269, 732, 835, 740), (269, 740, 829, 741), (269, 741, 951, 732), (270, 741, 829, 367), (270, 367, 828, 742), (270, 742, 951, 741), (271, 733, 951, 742), (271, 742, 828, 743), (271, 743, 952, 733), (272, 743, 828, 366), (272, 366, 827, 744), (272, 744, 952, 743), (273, 731, 952, 744), (273, 744, 827, 745), (273, 745, 836, 731), (274, 745, 827, 365), (274, 365, 803, 374), (274, 374, 836, 745), (275, 365, 827, 746), (275, 746, 832, 326), (275, 326, 803, 365), (276, 366, 828, 748), (276, 748, 953, 752), (276, 752, 827, 366), (277, 367, 829, 750), (277, 750, 954, 754), (277, 754, 828, 367), (278, 746, 827, 752), (278, 752, 953, 753), (278, 753, 832, 746), (279, 753, 953, 747), (279, 747, 831, 370), (279, 370, 832, 753), (280, 748, 828, 754), (280, 754, 954, 755), (280, 755, 953, 748), (281, 755, 954, 751), (281, 751, 955, 756), (281, 756, 953, 755), (282, 747, 953, 756), (282, 756, 955, 757), (282, 757, 831, 747), (283, 757, 955, 749), (283, 749, 830, 369), (283, 369, 831, 757), (284, 750, 829, 758), (284, 758, 814, 759), (284, 759, 954, 750), (285, 759, 814, 352), (285, 352, 813, 760), (285, 760, 954, 759), (286, 751, 954, 760), (286, 760, 813, 761), (286, 761, 955, 751), (287, 761, 813, 351), (287, 351, 812, 762), (287, 762, 955, 761), (288, 749, 955, 762), (288, 762, 812, 763), (288, 763, 830, 749), (289, 763, 812, 350), (289, 350, 802, 368), (289, 368, 830, 763), (290, 359, 821, 764), (290, 764, 826, 324), (290, 324, 805, 359), (291, 360, 822, 766), (291, 766, 956, 770), (291, 770, 821, 360), (292, 361, 823, 768), (292, 768, 957, 772), (292, 772, 822, 361), (293, 764, 821, 770), (293, 770, 956, 771), (293, 771, 826, 764), (294, 771, 956, 765), (294, 765, 825, 364), (294, 364, 826, 771), (295, 766, 822, 772), (295, 772, 957, 773), (295, 773, 956, 766), (296, 773, 957, 769), (296, 769, 958, 774), (296, 774, 956, 773), (297, 765, 956, 774), (297, 774, 958, 775), (297, 775, 825, 765), (298, 775, 958, 767), (298, 767, 824, 363), (298, 363, 825, 775), (299, 768, 823, 776), (299, 776, 817, 777), (299, 777, 957, 768), (300, 777, 817, 355), (300, 355, 816, 778), (300, 778, 957, 777), (301, 769, 957, 778), (301, 778, 816, 779), (301, 779, 958, 769), (302, 779, 816, 354), (302, 354, 815, 780), (302, 780, 958, 779), (303, 767, 958, 780), (303, 780, 815, 781), (303, 781, 824, 767), (304, 781, 815, 353), (304, 353, 800, 362), (304, 362, 824, 781), (305, 350, 812, 782), (305, 782, 820, 322), (305, 322, 802, 350), (306, 351, 813, 784), (306, 784, 959, 788), (306, 788, 812, 351), (307, 352, 814, 786), (307, 786, 960, 790), (307, 790, 813, 352), (308, 782, 812, 788), (308, 788, 959, 789), (308, 789, 820, 782), (309, 789, 959, 783), (309, 783, 819, 358), (309, 358, 820, 789), (310, 784, 813, 790), (310, 790, 960, 791), (310, 791, 959, 784), (311, 791, 960, 787), (311, 787, 961, 792), (311, 792, 959, 791), (312, 783, 959, 792), (312, 792, 961, 793), (312, 793, 819, 783), (313, 793, 961, 785), (313, 785, 818, 357), (313, 357, 819, 793), (314, 786, 814, 794), (314, 794, 815, 795), (314, 795, 960, 786), (315, 795, 815, 354), (315, 354, 816, 796), (315, 796, 960, 795), (316, 787, 960, 796), (316, 796, 816, 797), (316, 797, 961, 787), (317, 797, 816, 355), (317, 355, 817, 798), (317, 798, 961, 797), (318, 785, 961, 798), (318, 798, 817, 799), (318, 799, 818, 785), (319, 799, 817, 321), (319, 321, 801, 356), (319, 356, 818, 799), (962, 974, 975, 963), (963, 975, 976, 964), (964, 976, 977, 965), (965, 977, 978, 966), (966, 978, 979, 967), (967, 979, 980, 968), (968, 980, 981, 969), (969, 981, 982, 970), (970, 982, 983, 971), (971, 983, 984, 972), (972, 984, 985, 973), (962, 973, 985, 974), (974, 986, 987, 975), (975, 987, 988, 976), (976, 988, 989, 977), (977, 989, 990, 978), (978, 990, 991, 979), (979, 991, 992, 980), (980, 992, 993, 981), (981, 993, 994, 982), (982, 994, 995, 983), (983, 995, 996, 984), (984, 996, 997, 985), (985, 997, 986, 974), (986, 998, 999, 987), (987, 999, 1000, 988), (988, 1000, 1001, 989), (989, 1001, 1002, 990), (990, 1002, 1003, 991), (991, 1003, 1004, 992), (992, 1004, 1005, 993), (993, 1005, 1006, 994), (994, 1006, 1007, 995), (995, 1007, 1008, 996), (996, 1008, 1009, 997), (997, 1009, 998, 986), (998, 1010, 1011, 999), (999, 1011, 1012, 1000), (1000, 1012, 1013, 1001), (1001, 1013, 1014, 1002), (1002, 1014, 1015, 1003), (1003, 1015, 1016, 1004), (1004, 1016, 1017, 1005), (1005, 1017, 1018, 1006), (1006, 1018, 1019, 1007), (1007, 1019, 1020, 1008), (1008, 1020, 1021, 1009), (1009, 1021, 1010, 998), (1010, 1022, 1023, 1011), (1011, 1023, 1024, 1012), (1012, 1024, 1025, 1013), (1013, 1025, 1026, 1014), (1014, 1026, 1027, 1015), (1015, 1027, 1028, 1016), (1016, 1028, 1029, 1017), (1017, 1029, 1030, 1018), (1018, 1030, 1031, 1019), (1019, 1031, 1032, 1020), (1020, 1032, 1033, 1021), (1021, 1033, 1022, 1010), (1022, 1034, 1035, 1023), (1023, 1035, 1036, 1024), (1024, 1036, 1037, 1025), (1025, 1037, 1038, 1026), (1026, 1038, 1039, 1027), (1027, 1039, 1040, 1028), (1028, 1040, 1041, 1029), (1029, 1041, 1042, 1030), (1030, 1042, 1043, 1031), (1031, 1043, 1044, 1032), (1032, 1044, 1045, 1033), (1033, 1045, 1034, 1022), (1034, 1046, 1047, 1035), (1035, 1047, 1048, 1036), (1036, 1048, 1049, 1037), (1037, 1049, 1050, 1038), (1038, 1050, 1051, 1039), (1039, 1051, 1052, 1040), (1040, 1052, 1053, 1041), (1041, 1053, 1054, 1042), (1042, 1054, 1055, 1043), (1043, 1055, 1056, 1044), (1044, 1056, 1057, 1045), (1045, 1057, 1046, 1034), (1046, 1058, 1059, 1047), (1047, 1059, 1060, 1048), (1048, 1060, 1061, 1049), (1049, 1061, 1062, 1050), (1050, 1062, 1063, 1051), (1051, 1063, 1064, 1052), (1052, 1064, 1065, 1053), (1053, 1065, 1066, 1054), (1054, 1066, 1067, 1055), (1055, 1067, 1068, 1056), (1056, 1068, 1069, 1057), (1057, 1069, 1058, 1046), (1058, 1070, 1071, 1059), (1059, 1071, 1072, 1060), (1060, 1072, 1073, 1061), (1061, 1073, 1074, 1062), (1062, 1074, 1075, 1063), (1063, 1075, 1076, 1064), (1064, 1076, 1077, 1065), (1065, 1077, 1078, 1066), (1066, 1078, 1079, 1067), (1067, 1079, 1080, 1068), (1068, 1080, 1081, 1069), (1069, 1081, 1070, 1058), (1070, 1082, 1083, 1071), (1071, 1083, 1084, 1072), (1072, 1084, 1085, 1073), (1073, 1085, 1086, 1074), (1074, 1086, 1087, 1075), (1075, 1087, 1088, 1076), (1076, 1088, 1089, 1077), (1077, 1089, 1090, 1078), (1078, 1090, 1091, 1079), (1079, 1091, 1092, 1080), (1080, 1092, 1093, 1081), (1081, 1093, 1082, 1070), (1082, 1094, 1095, 1083), (1083, 1095, 1096, 1084), (1084, 1096, 1097, 1085), (1085, 1097, 1098, 1086), (1086, 1098, 1099, 1087), (1087, 1099, 1100, 1088), (1088, 1100, 1101, 1089), (1089, 1101, 1102, 1090), (1090, 1102, 1103, 1091), (1091, 1103, 1104, 1092), (1092, 1104, 1105, 1093), (1093, 1105, 1094, 1082), (1094, 1106, 1107, 1095), (1095, 1107, 1108, 1096), (1096, 1108, 1109, 1097), (1097, 1109, 1110, 1098), (1098, 1110, 1111, 1099), (1099, 1111, 1112, 1100), (1100, 1112, 1113, 1101), (1101, 1113, 1114, 1102), (1102, 1114, 1115, 1103), (1103, 1115, 1116, 1104), (1104, 1116, 1117, 1105), (1105, 1117, 1106, 1094), (1106, 1118, 1119, 1107), (1107, 1119, 1120, 1108), (1108, 1120, 1121, 1109), (1109, 1121, 1122, 1110), (1110, 1122, 1123, 1111), (1111, 1123, 1124, 1112), (1112, 1124, 1125, 1113), (1113, 1125, 1126, 1114), (1114, 1126, 1127, 1115), (1115, 1127, 1128, 1116), (1116, 1128, 1129, 1117), (1117, 1129, 1118, 1106), (1118, 1130, 1131, 1119), (1119, 1131, 1132, 1120), (1120, 1132, 1133, 1121), (1121, 1133, 1134, 1122), (1122, 1134, 1135, 1123), (1123, 1135, 1136, 1124), (1124, 1136, 1137, 1125), (1125, 1137, 1138, 1126), (1126, 1138, 1139, 1127), (1127, 1139, 1140, 1128), (1128, 1140, 1141, 1129), (1129, 1141, 1130, 1118), (1130, 1142, 1143, 1131), (1131, 1143, 1144, 1132), (1132, 1144, 1145, 1133), (1133, 1145, 1146, 1134), (1134, 1146, 1147, 1135), (1135, 1147, 1148, 1136), (1136, 1148, 1149, 1137), (1137, 1149, 1150, 1138), (1138, 1150, 1151, 1139), (1139, 1151, 1152, 1140), (1140, 1152, 1153, 1141), (1141, 1153, 1142, 1130), (1142, 1154, 1155, 1143), (1143, 1155, 1156, 1144), (1144, 1156, 1157, 1145), (1145, 1157, 1158, 1146), (1146, 1158, 1159, 1147), (1147, 1159, 1160, 1148), (1148, 1160, 1161, 1149), (1149, 1161, 1162, 1150), (1150, 1162, 1163, 1151), (1151, 1163, 1164, 1152), (1152, 1164, 1165, 1153), (1153, 1165, 1154, 1142), (1154, 1166, 1167, 1155), (1155, 1167, 1168, 1156), (1156, 1168, 1169, 1157), (1157, 1169, 1170, 1158), (1158, 1170, 1171, 1159), (1159, 1171, 1172, 1160), (1160, 1172, 1173, 1161), (1161, 1173, 1174, 1162), (1162, 1174, 1175, 1163), (1163, 1175, 1176, 1164), (1164, 1176, 1177, 1165), (1165, 1177, 1166, 1154), (1166, 1178, 1179, 1167), (1167, 1179, 1180, 1168), (1168, 1180, 1181, 1169), (1169, 1181, 1182, 1170), (1170, 1182, 1183, 1171), (1171, 1183, 1184, 1172), (1172, 1184, 1185, 1173), (1173, 1185, 1186, 1174), (1174, 1186, 1187, 1175), (1175, 1187, 1188, 1176), (1176, 1188, 1189, 1177), (1177, 1189, 1178, 1166), (1178, 1190, 1191, 1179), (1179, 1191, 1192, 1180), (1180, 1192, 1193, 1181), (1181, 1193, 1194, 1182), (1182, 1194, 1195, 1183), (1183, 1195, 1196, 1184), (1184, 1196, 1197, 1185), (1185, 1197, 1198, 1186), (1186, 1198, 1199, 1187), (1187, 1199, 1200, 1188), (1188, 1200, 1201, 1189), (1189, 1201, 1190, 1178), (1190, 1202, 1203, 1191), (1191, 1203, 1204, 1192), (1192, 1204, 1205, 1193), (1193, 1205, 1206, 1194), (1194, 1206, 1207, 1195), (1195, 1207, 1208, 1196), (1196, 1208, 1209, 1197), (1197, 1209, 1210, 1198), (1198, 1210, 1211, 1199), (1199, 1211, 1212, 1200), (1200, 1212, 1213, 1201), (1201, 1213, 1202, 1190), (1202, 1214, 1215, 1203), (1203, 1215, 1216, 1204), (1204, 1216, 1217, 1205), (1205, 1217, 1218, 1206), (1206, 1218, 1219, 1207), (1207, 1219, 1220, 1208), (1208, 1220, 1221, 1209), (1209, 1221, 1222, 1210), (1210, 1222, 1223, 1211), (1211, 1223, 1224, 1212), (1212, 1224, 1225, 1213), (1213, 1225, 1214, 1202), (1214, 1226, 1227, 1215), (1215, 1227, 1228, 1216), (1216, 1228, 1229, 1217), (1217, 1229, 1230, 1218), (1218, 1230, 1231, 1219), (1219, 1231, 1232, 1220), (1220, 1232, 1233, 1221), (1221, 1233, 1234, 1222), (1222, 1234, 1235, 1223), (1223, 1235, 1236, 1224), (1224, 1236, 1237, 1225), (1225, 1237, 1226, 1214), (1226, 1238, 1239, 1227), (1227, 1239, 1240, 1228), (1228, 1240, 1241, 1229), (1229, 1241, 1242, 1230), (1230, 1242, 1243, 1231), (1231, 1243, 1244, 1232), (1232, 1244, 1245, 1233), (1233, 1245, 1246, 1234), (1234, 1246, 1247, 1235), (1235, 1247, 1248, 1236), (1236, 1248, 1249, 1237), (1237, 1249, 1238, 1226), (1238, 1250, 1251, 1239), (1239, 1251, 1252, 1240), (1240, 1252, 1253, 1241), (1241, 1253, 1254, 1242), (1242, 1254, 1255, 1243), (1243, 1255, 1256, 1244), (1244, 1256, 1257, 1245), (1245, 1257, 1258, 1246), (1246, 1258, 1259, 1247), (1247, 1259, 1260, 1248), (1248, 1260, 1261, 1249), (1249, 1261, 1250, 1238), (1250, 1262, 1263, 1251), (1251, 1263, 1264, 1252), (1252, 1264, 1265, 1253), (1253, 1265, 1266, 1254), (1254, 1266, 1267, 1255), (1255, 1267, 1268, 1256), (1256, 1268, 1269, 1257), (1257, 1269, 1270, 1258), (1258, 1270, 1271, 1259), (1259, 1271, 1272, 1260), (1260, 1272, 1273, 1261), (1261, 1273, 1262, 1250), (1262, 1274, 1275, 1263), (1263, 1275, 1276, 1264), (1264, 1276, 1277, 1265), (1265, 1277, 1278, 1266), (1266, 1278, 1279, 1267), (1267, 1279, 1280, 1268), (1268, 1280, 1281, 1269), (1269, 1281, 1282, 1270), (1270, 1282, 1283, 1271), (1271, 1283, 1284, 1272), (1272, 1284, 1285, 1273), (1273, 1285, 1274, 1262), (1274, 1286, 1287, 1275), (1275, 1287, 1288, 1276), (1276, 1288, 1289, 1277), (1277, 1289, 1290, 1278), (1278, 1290, 1291, 1279), (1279, 1291, 1292, 1280), (1280, 1292, 1293, 1281), (1281, 1293, 1294, 1282), (1282, 1294, 1295, 1283), (1283, 1295, 1296, 1284), (1284, 1296, 1297, 1285), (1285, 1297, 1286, 1274), (1286, 1298, 1299, 1287), (1287, 1299, 1300, 1288), (1288, 1300, 1301, 1289), (1289, 1301, 1302, 1290), (1290, 1302, 1303, 1291), (1291, 1303, 1304, 1292), (1292, 1304, 1305, 1293), (1293, 1305, 1306, 1294), (1294, 1306, 1307, 1295), (1295, 1307, 1308, 1296), (1296, 1308, 1309, 1297), (1297, 1309, 1298, 1286), (1298, 1310, 1311, 1299), (1299, 1311, 1312, 1300), (1300, 1312, 1313, 1301), (1301, 1313, 1314, 1302), (1302, 1314, 1315, 1303), (1303, 1315, 1316, 1304), (1304, 1316, 1317, 1305), (1305, 1317, 1318, 1306), (1306, 1318, 1319, 1307), (1307, 1319, 1320, 1308), (1308, 1320, 1321, 1309), (1309, 1321, 1310, 1298), (1310, 1322, 1323, 1311), (1311, 1323, 1324, 1312), (1312, 1324, 1325, 1313), (1313, 1325, 1326, 1314), (1314, 1326, 1327, 1315), (1315, 1327, 1328, 1316), (1316, 1328, 1329, 1317), (1317, 1329, 1330, 1318), (1318, 1330, 1331, 1319), (1319, 1331, 1332, 1320), (1320, 1332, 1333, 1321), (1321, 1333, 1322, 1310), (1322, 1334, 1335, 1323), (1323, 1335, 1336, 1324), (1324, 1336, 1337, 1325), (1325, 1337, 1338, 1326), (1326, 1338, 1339, 1327), (1327, 1339, 1340, 1328), (1328, 1340, 1341, 1329), (1329, 1341, 1342, 1330), (1330, 1342, 1343, 1331), (1331, 1343, 1344, 1332), (1332, 1344, 1345, 1333), (1333, 1345, 1334, 1322), (1334, 1346, 1347, 1335), (1335, 1347, 1348, 1336), (1336, 1348, 1349, 1337), (1337, 1349, 1350, 1338), (1338, 1350, 1351, 1339), (1339, 1351, 1352, 1340), (1340, 1352, 1353, 1341), (1341, 1353, 1354, 1342), (1342, 1354, 1355, 1343), (1343, 1355, 1356, 1344), (1344, 1356, 1357, 1345), (1345, 1357, 1346, 1334), (1346, 1358, 1359, 1347), (1347, 1359, 1360, 1348), (1348, 1360, 1361, 1349), (1349, 1361, 1362, 1350), (1350, 1362, 1363, 1351), (1351, 1363, 1364, 1352), (1352, 1364, 1365, 1353), (1353, 1365, 1366, 1354), (1354, 1366, 1367, 1355), (1355, 1367, 1368, 1356), (1356, 1368, 1369, 1357), (1357, 1369, 1358, 1346), (1358, 1370, 1371, 1359), (1359, 1371, 1372, 1360), (1360, 1372, 1373, 1361), (1361, 1373, 1374, 1362), (1362, 1374, 1375, 1363), (1363, 1375, 1376, 1364), (1364, 1376, 1377, 1365), (1365, 1377, 1378, 1366), (1366, 1378, 1379, 1367), (1367, 1379, 1380, 1368), (1368, 1380, 1381, 1369), (1369, 1381, 1370, 1358), (1370, 1382, 1383, 1371), (1371, 1383, 1384, 1372), (1372, 1384, 1385, 1373), (1373, 1385, 1386, 1374), (1374, 1386, 1387, 1375), (1375, 1387, 1388, 1376), (1376, 1388, 1389, 1377), (1377, 1389, 1390, 1378), (1378, 1390, 1391, 1379), (1379, 1391, 1392, 1380), (1380, 1392, 1393, 1381), (1381, 1393, 1382, 1370), (1382, 1394, 1395, 1383), (1383, 1395, 1396, 1384), (1384, 1396, 1397, 1385), (1385, 1397, 1398, 1386), (1386, 1398, 1399, 1387), (1387, 1399, 1400, 1388), (1388, 1400, 1401, 1389), (1389, 1401, 1402, 1390), (1390, 1402, 1403, 1391), (1391, 1403, 1404, 1392), (1392, 1404, 1405, 1393), (1393, 1405, 1394, 1382), (1394, 1406, 1407, 1395), (1395, 1407, 1408, 1396), (1396, 1408, 1409, 1397), (1397, 1409, 1410, 1398), (1398, 1410, 1411, 1399), (1399, 1411, 1412, 1400), (1400, 1412, 1413, 1401), (1401, 1413, 1414, 1402), (1402, 1414, 1415, 1403), (1403, 1415, 1416, 1404), (1404, 1416, 1417, 1405), (1405, 1417, 1406, 1394), (1406, 1418, 1419, 1407), (1407, 1419, 1420, 1408), (1408, 1420, 1421, 1409), (1409, 1421, 1422, 1410), (1410, 1422, 1423, 1411), (1411, 1423, 1424, 1412), (1412, 1424, 1425, 1413), (1413, 1425, 1426, 1414), (1414, 1426, 1427, 1415), (1415, 1427, 1428, 1416), (1416, 1428, 1429, 1417), (1417, 1429, 1418, 1406), (1418, 1430, 1431, 1419), (1419, 1431, 1432, 1420), (1420, 1432, 1433, 1421), (1421, 1433, 1434, 1422), (1422, 1434, 1435, 1423), (1423, 1435, 1436, 1424), (1424, 1436, 1437, 1425), (1425, 1437, 1438, 1426), (1426, 1438, 1439, 1427), (1427, 1439, 1440, 1428), (1428, 1440, 1441, 1429), (1429, 1441, 1430, 1418), (1430, 1442, 1443, 1431), (1431, 1443, 1444, 1432), (1432, 1444, 1445, 1433), (1433, 1445, 1446, 1434), (1434, 1446, 1447, 1435), (1435, 1447, 1448, 1436), (1436, 1448, 1449, 1437), (1437, 1449, 1450, 1438), (1438, 1450, 1451, 1439), (1439, 1451, 1452, 1440), (1440, 1452, 1453, 1441), (1441, 1453, 1442, 1430), (1442, 1454, 1455, 1443), (1443, 1455, 1456, 1444), (1444, 1456, 1457, 1445), (1445, 1457, 1458, 1446), (1446, 1458, 1459, 1447), (1447, 1459, 1460, 1448), (1448, 1460, 1461, 1449), (1449, 1461, 1462, 1450), (1450, 1462, 1463, 1451), (1451, 1463, 1464, 1452), (1452, 1464, 1465, 1453), (1453, 1465, 1454, 1442), (1454, 1466, 1467, 1455), (1455, 1467, 1468, 1456), (1456, 1468, 1469, 1457), (1457, 1469, 1470, 1458), (1458, 1470, 1471, 1459), (1459, 1471, 1472, 1460), (1460, 1472, 1473, 1461), (1461, 1473, 1474, 1462), (1462, 1474, 1475, 1463), (1463, 1475, 1476, 1464), (1464, 1476, 1477, 1465), (1465, 1477, 1466, 1454), (1466, 1478, 1479, 1467), (1467, 1479, 1480, 1468), (1468, 1480, 1481, 1469), (1469, 1481, 1482, 1470), (1470, 1482, 1483, 1471), (1471, 1483, 1484, 1472), (1472, 1484, 1485, 1473), (1473, 1485, 1486, 1474), (1474, 1486, 1487, 1475), (1475, 1487, 1488, 1476), (1476, 1488, 1489, 1477), (1477, 1489, 1478, 1466), (1478, 1490, 1491, 1479), (1479, 1491, 1492, 1480), (1480, 1492, 1493, 1481), (1481, 1493, 1494, 1482), (1482, 1494, 1495, 1483), (1483, 1495, 1496, 1484), (1484, 1496, 1497, 1485), (1485, 1497, 1498, 1486), (1486, 1498, 1499, 1487), (1487, 1499, 1500, 1488), (1488, 1500, 1501, 1489), (1489, 1501, 1490, 1478), (1490, 1502, 1503, 1491), (1491, 1503, 1504, 1492), (1492, 1504, 1505, 1493), (1493, 1505, 1506, 1494), (1494, 1506, 1507, 1495), (1495, 1507, 1508, 1496), (1496, 1508, 1509, 1497), (1497, 1509, 1510, 1498), (1498, 1510, 1511, 1499), (1499, 1511, 1512, 1500), (1500, 1512, 1513, 1501), (1501, 1513, 1502, 1490), (1502, 1514, 1515, 1503), (1503, 1515, 1516, 1504), (1504, 1516, 1517, 1505), (1505, 1517, 1518, 1506), (1506, 1518, 1519, 1507), (1507, 1519, 1520, 1508), (1508, 1520, 1521, 1509), (1509, 1521, 1522, 1510), (1510, 1522, 1523, 1511), (1511, 1523, 1524, 1512), (1512, 1524, 1525, 1513), (1513, 1525, 1514, 1502), (1514, 1526, 1527, 1515), (1515, 1527, 1528, 1516), (1516, 1528, 1529, 1517), (1517, 1529, 1530, 1518), (1518, 1530, 1531, 1519), (1519, 1531, 1532, 1520), (1520, 1532, 1533, 1521), (1521, 1533, 1534, 1522), (1522, 1534, 1535, 1523), (1523, 1535, 1536, 1524), (1524, 1536, 1537, 1525), (1525, 1537, 1526, 1514), (1526, 962, 963, 1527), (1527, 963, 964, 1528), (1528, 964, 965, 1529), (1529, 965, 966, 1530), (1530, 966, 967, 1531), (1531, 967, 968, 1532), (1532, 968, 969, 1533), (1533, 969, 970, 1534), (1534, 970, 971, 1535), (1535, 971, 972, 1536), (1536, 972, 973, 1537), (1537, 973, 962, 1526)])
me_moundmesh.polygons.foreach_set('use_smooth', [True] * 1536)
me_moundmesh.use_remesh_preserve_volume = False
me_moundmesh.use_remesh_preserve_attributes = False
me_moundmesh.use_mirror_vertex_groups = False
me_moundmesh.update()
me_groundmesh = bpy.data.meshes.new('GroundMesh')
me_groundmesh.from_pydata([(-20.0, 10.0, 0.0), (-20.0, -10.0, 0.0), (0.0, -10.0, 0.0), (0.0, 10.0, 0.0), (-20.0, 7.143, 0.0), (-20.0, 4.286, 0.0), (-20.0, 1.429, 0.0), (-20.0, -1.429, 0.0), (-20.0, -4.286, 0.0), (-20.0, -7.143, 0.0), (-2.857, 10.0, 0.0), (-5.714, 10.0, 0.0), (-8.571, 10.0, 0.0), (-11.43, 10.0, 0.0), (-14.29, 10.0, 0.0), (-17.14, 10.0, 0.0), (-17.14, -10.0, 0.0), (-14.29, -10.0, 0.0), (-11.43, -10.0, 0.0), (-8.571, -10.0, 0.0), (-5.714, -10.0, 0.0), (-2.857, -10.0, 0.0), (0.0, 7.143, 0.0), (0.0, 4.286, 0.0), (0.0, 1.429, 0.0), (0.0, -1.429, 0.0), (0.0, -4.286, 0.0), (0.0, -7.143, 0.0), (-17.14, -7.143, 0.0), (-17.14, -4.286, 0.0), (-17.14, -1.429, 0.0), (-17.14, 1.429, 0.0), (-17.14, 4.286, 0.0), (-17.14, 7.143, 0.0), (-15.13, -7.169, 0.0), (-15.13, -2.627, 0.0), (-15.13, -2.271, 0.0), (-15.13, 2.271, 0.0), (-15.13, 2.627, 0.0), (-15.13, 7.169, 0.0), (-10.59, -7.169, 0.0), (-10.59, -2.627, 0.0), (-10.59, -2.271, 0.0), (-10.59, 2.271, 0.0), (-10.59, 2.627, 0.0), (-10.59, 7.169, 0.0), (-8.571, -7.143, 0.0), (-8.571, -4.286, 0.0), (-8.571, -1.429, 0.0), (-8.571, 1.429, 0.0), (-8.571, 4.286, 0.0), (-8.571, 7.143, 0.0), (-5.714, -7.143, 0.0), (-5.714, -4.286, 0.0), (-5.714, -1.429, 0.0), (-5.714, 1.429, 0.0), (-5.714, 4.286, 0.0), (-5.714, 7.143, 0.0), (-2.857, -7.143, 0.0), (-2.857, -4.286, 0.0), (-2.857, -1.429, 0.0), (-2.857, 1.429, 0.0), (-2.857, 4.286, 0.0), (-2.857, 7.143, 0.0), (-23.47, 10.0, 0.0), (-23.47, -10.0, 0.0), (-23.47, 7.143, 0.0), (-23.47, 4.286, 0.0), (-23.47, 1.429, 0.0), (-23.47, -1.429, 0.0), (-23.47, -4.286, 0.0), (-23.47, -7.143, 0.0), (-26.99, 10.0, 0.0), (-26.99, -10.0, 0.0), (-26.99, 7.143, 0.0), (-26.99, 4.286, 0.0), (-26.99, 1.429, 0.0), (-26.99, -1.429, 0.0), (-26.99, -4.286, 0.0), (-26.99, -7.143, 0.0), (-30.79, 10.0, 0.0), (-30.79, -10.0, 0.0), (-30.79, 7.143, 0.0), (-30.79, 4.286, 0.0), (-30.79, 1.429, 0.0), (-30.79, -1.429, 0.0), (-30.79, -4.286, 0.0), (-30.79, -7.143, 0.0), (-34.23, 10.0, 0.0), (-34.23, -10.0, 0.0), (-34.23, 7.143, 0.0), (-34.23, 4.286, 0.0), (-34.23, 1.429, 0.0), (-34.23, -1.429, 0.0), (-34.23, -4.286, 0.0), (-34.23, -7.143, 0.0)], [], [(63, 22, 3, 10), (4, 33, 15, 0), (33, 39, 14, 15), (39, 45, 13, 14), (45, 51, 12, 13), (51, 57, 11, 12), (57, 63, 10, 11), (1, 16, 28, 9), (9, 28, 29, 8), (8, 29, 30, 7), (7, 30, 31, 6), (6, 31, 32, 5), (5, 32, 33, 4), (16, 17, 34, 28), (28, 34, 35, 29), (29, 35, 36, 30), (30, 36, 37, 31), (31, 37, 38, 32), (32, 38, 39, 33), (17, 18, 40, 34), (35, 41, 42, 36), (37, 43, 44, 38), (18, 19, 46, 40), (40, 46, 47, 41), (41, 47, 48, 42), (42, 48, 49, 43), (43, 49, 50, 44), (44, 50, 51, 45), (19, 20, 52, 46), (46, 52, 53, 47), (47, 53, 54, 48), (48, 54, 55, 49), (49, 55, 56, 50), (50, 56, 57, 51), (20, 21, 58, 52), (52, 58, 59, 53), (53, 59, 60, 54), (54, 60, 61, 55), (55, 61, 62, 56), (56, 62, 63, 57), (21, 2, 27, 58), (58, 27, 26, 59), (59, 26, 25, 60), (60, 25, 24, 61), (61, 24, 23, 62), (62, 23, 22, 63), (8, 7, 69, 70), (6, 5, 67, 68), (4, 0, 64, 66), (1, 9, 71, 65), (9, 8, 70, 71), (7, 6, 68, 69), (5, 4, 66, 67), (71, 70, 78, 79), (69, 68, 76, 77), (67, 66, 74, 75), (65, 71, 79, 73), (70, 69, 77, 78), (68, 67, 75, 76), (66, 64, 72, 74), (77, 76, 84, 85), (75, 74, 82, 83), (73, 79, 87, 81), (78, 77, 85, 86), (76, 75, 83, 84), (74, 72, 80, 82), (79, 78, 86, 87), (81, 87, 95, 89), (86, 85, 93, 94), (84, 83, 91, 92), (82, 80, 88, 90), (87, 86, 94, 95), (85, 84, 92, 93), (83, 82, 90, 91)])
me_groundmesh.use_remesh_preserve_volume = False
me_groundmesh.use_remesh_preserve_attributes = False
me_groundmesh.use_mirror_vertex_groups = False
me_groundmesh.update()
me_wallmesh = bpy.data.meshes.new('WallMesh')
me_wallmesh.from_pydata([(-0.8266, -0.0246, 0.8138), (-0.8274, -0.03319, 0.9766), (-0.8175, 0.06974, 0.8063), (-0.8322, 0.06227, 0.9954), (0.818, -0.06111, 0.7996), (0.8322, -0.07089, 0.9885), (0.8202, 0.03299, 0.8045), (0.8344, 0.02487, 0.9935), (0.4156, -0.06154, 0.989), (-0.0007891, -0.05162, 0.9866), (-0.4142, -0.04246, 0.9761), (0.4107, 0.04218, 0.8049), (0.001091, 0.05214, 0.8279), (-0.4081, 0.06055, 0.8059), (-0.4177, -0.03427, 0.8235), (-0.0007937, -0.04274, 0.8006), (0.4086, -0.05192, 0.8001), (-0.4156, 0.05292, 0.9949), (0.001091, 0.04357, 1.003), (0.4142, 0.03401, 0.9823), (-0.8373, -0.04798, 0.6119), (-0.8253, -0.04798, 0.7385), (-0.8303, 0.04755, 0.6012), (-0.8176, 0.0476, 0.7288), (0.8113, -0.04702, 0.4753), (0.8374, -0.04798, 0.6583), (0.8254, 0.04793, 0.492), (0.8301, 0.0476, 0.6496), (0.4141, -0.04702, 0.6544), (0.006654, -0.04702, 0.683), (-0.4494, -0.04957, 0.6986), (0.4028, 0.04722, 0.5123), (-0.00598, 0.04793, 0.5519), (-0.4217, 0.04793, 0.5819), (-0.4452, -0.0469, 0.5818), (-0.005662, -0.04745, 0.5521), (0.4028, -0.04702, 0.5123), (-0.4915, 0.04722, 0.7053), (0.006447, 0.04755, 0.6919), (0.4176, 0.0476, 0.6655), (-0.8554, -0.05328, 0.3163), (-0.8403, -0.04107, 0.4605), (-0.8403, 0.04006, 0.2919), (-0.8474, 0.05418, 0.4618), (0.8477, -0.0537, 0.3082), (0.8546, -0.04022, 0.4797), (0.8475, 0.04136, 0.3019), (0.8472, 0.05425, 0.4628), (0.4236, -0.04082, 0.4685), (-0.0001373, -0.04086, 0.4682), (-0.4241, -0.04088, 0.4682), (0.4202, 0.04009, 0.2921), (0.000225, 0.04133, 0.3008), (-0.4236, 0.04132, 0.3009), (-0.4277, -0.05328, 0.3163), (-6.866e-05, -0.05373, 0.3072), (0.4238, -0.05333, 0.3103), (-0.4241, 0.05308, 0.451), (0.0001438, 0.05189, 0.4418), (0.42, 0.05193, 0.4421), (-0.8196, -0.05095, 0.09654), (-0.8325, -0.04231, 0.2336), (-0.8273, 0.04343, 0.09494), (-0.8247, 0.05306, 0.2254), (0.8214, -0.05413, 0.08981), (0.8272, -0.04497, 0.2222), (0.8218, 0.04085, 0.08793), (0.821, 0.05038, 0.2122), (0.4115, -0.04308, 0.219), (0.002004, -0.04299, 0.2267), (-0.4157, -0.04259, 0.23), (0.4144, 0.04256, 0.09002), (-0.0005355, 0.04293, 0.08986), (-0.4136, 0.04321, 0.09345), (-0.4141, -0.05179, 0.0956), (-0.0007975, -0.05254, 0.09682), (0.4141, -0.05318, 0.09421), (-0.4117, 0.05279, 0.2218), (0.001961, 0.05277, 0.2223), (0.4152, 0.05217, 0.2187), (-0.8333, 0.1111, 0.0), (-0.8333, 0.1111, 1.074), (-0.7548, 0.07857, 0.0), (-0.7548, 0.07857, 1.074), (-0.7222, -3.305e-09, 0.0), (-0.7222, -3.305e-09, 1.074), (-0.7548, -0.07857, 0.0), (-0.7548, -0.07857, 1.074), (-0.8333, -0.1111, 0.0), (-0.8333, -0.1111, 1.074), (-0.9119, -0.07857, 0.0), (-0.9119, -0.07857, 1.074), (-0.9444, 2.877e-09, 0.0), (-0.9444, 2.877e-09, 1.074), (-0.9119, 0.07857, 0.0), (-0.9119, 0.07857, 1.074), (0.8333, 0.1111, 0.0), (0.8333, 0.1111, 1.074), (0.9119, 0.07857, 0.0), (0.9119, 0.07857, 1.074), (0.9444, -3.305e-09, 0.0), (0.9444, -3.305e-09, 1.074), (0.9119, -0.07857, 0.0), (0.9119, -0.07857, 1.074), (0.8333, -0.1111, 0.0), (0.8333, -0.1111, 1.074), (0.7548, -0.07857, 0.0), (0.7548, -0.07857, 1.074), (0.7222, 2.877e-09, 0.0), (0.7222, 2.877e-09, 1.074), (0.7548, 0.07857, 0.0), (0.7548, 0.07857, 1.074)], [], [(0, 1, 3, 2), (2, 3, 17, 13), (6, 7, 5, 4), (4, 5, 8, 16), (2, 13, 14, 0), (7, 19, 8, 5), (8, 19, 18, 9), (9, 18, 17, 10), (10, 17, 3, 1), (16, 8, 9, 15), (15, 9, 10, 14), (14, 10, 1, 0), (14, 13, 12, 15), (15, 12, 11, 16), (16, 11, 6, 4), (13, 17, 18, 12), (12, 18, 19, 11), (11, 19, 7, 6), (20, 21, 23, 22), (22, 23, 37, 33), (26, 27, 25, 24), (24, 25, 28, 36), (22, 33, 34, 20), (27, 39, 28, 25), (28, 39, 38, 29), (29, 38, 37, 30), (30, 37, 23, 21), (36, 28, 29, 35), (35, 29, 30, 34), (34, 30, 21, 20), (34, 33, 32, 35), (35, 32, 31, 36), (36, 31, 26, 24), (33, 37, 38, 32), (32, 38, 39, 31), (31, 39, 27, 26), (40, 41, 43, 42), (42, 43, 57, 53), (46, 47, 45, 44), (44, 45, 48, 56), (42, 53, 54, 40), (47, 59, 48, 45), (48, 59, 58, 49), (49, 58, 57, 50), (50, 57, 43, 41), (56, 48, 49, 55), (55, 49, 50, 54), (54, 50, 41, 40), (54, 53, 52, 55), (55, 52, 51, 56), (56, 51, 46, 44), (53, 57, 58, 52), (52, 58, 59, 51), (51, 59, 47, 46), (60, 61, 63, 62), (62, 63, 77, 73), (66, 67, 65, 64), (64, 65, 68, 76), (62, 73, 74, 60), (67, 79, 68, 65), (68, 79, 78, 69), (69, 78, 77, 70), (70, 77, 63, 61), (76, 68, 69, 75), (75, 69, 70, 74), (74, 70, 61, 60), (74, 73, 72, 75), (75, 72, 71, 76), (76, 71, 66, 64), (73, 77, 78, 72), (72, 78, 79, 71), (71, 79, 67, 66), (80, 81, 83, 82), (82, 83, 85, 84), (84, 85, 87, 86), (86, 87, 89, 88), (88, 89, 91, 90), (90, 91, 93, 92), (83, 81, 95, 93, 91, 89, 87, 85), (92, 93, 95, 94), (94, 95, 81, 80), (80, 82, 84, 86, 88, 90, 92, 94), (96, 97, 99, 98), (98, 99, 101, 100), (100, 101, 103, 102), (102, 103, 105, 104), (104, 105, 107, 106), (106, 107, 109, 108), (99, 97, 111, 109, 107, 105, 103, 101), (108, 109, 111, 110), (110, 111, 97, 96), (96, 98, 100, 102, 104, 106, 108, 110)])
me_wallmesh.polygons.foreach_set('material_index', [1, 1, 1, 1, 1, 1, 1, 1, 1, 1, 1, 1, 1, 1, 1, 1, 1, 1, 1, 1, 1, 1, 1, 1, 1, 1, 1, 1, 1, 1, 1, 1, 1, 1, 1, 1, 1, 1, 1, 1, 1, 1, 1, 1, 1, 1, 1, 1, 1, 1, 1, 1, 1, 1, 1, 1, 1, 1, 1, 1, 1, 1, 1, 1, 1, 1, 1, 1, 1, 1, 1, 1, 1, 1, 1, 1, 1, 1, 1, 1, 1, 1, 1, 1, 1, 1, 1, 1, 1, 1, 1, 1])
me_wallmesh.materials.append(mat_material)
me_wallmesh.materials.append(None)
me_wallmesh.use_remesh_preserve_volume = False
me_wallmesh.use_remesh_preserve_attributes = False
me_wallmesh.use_mirror_vertex_groups = False
me_wallmesh.update()
me_pitmesh = bpy.data.meshes.new('PitMesh')
me_pitmesh.from_pydata([(-2.225, -2.355, 0.0), (2.485, -2.355, 0.0), (-2.225, 2.355, 0.0), (2.485, 2.355, 0.0), (-1.125, -1.291, -0.1189), (1.384, -1.291, -0.1189), (-1.125, 1.291, -0.1189), (1.384, 1.291, -0.1189), (-1.04, -1.203, -4.074), (1.299, -1.203, -4.074), (-1.04, 1.203, -4.074), (1.299, 1.203, -4.074), (2.233, 2.103, 0.0), (-1.973, 2.103, 0.0), (-1.973, -2.103, 0.0), (2.233, -2.103, 0.0)], [], [(5, 7, 11, 9), (1, 3, 12, 15), (2, 0, 14, 13), (3, 2, 13, 12), (0, 1, 15, 14), (8, 9, 11, 10), (6, 4, 8, 10), (7, 6, 10, 11), (4, 5, 9, 8), (12, 13, 6, 7), (14, 15, 5, 4), (15, 12, 7, 5), (13, 14, 4, 6)])
me_pitmesh.use_remesh_preserve_volume = False
me_pitmesh.use_remesh_preserve_attributes = False
me_pitmesh.use_mirror_vertex_groups = False
me_pitmesh.update()

# ---- objects
ob_mound = bpy.data.objects.new('Mound', me_moundmesh)
ob_ground = bpy.data.objects.new('Ground', me_groundmesh)
ob_wall = bpy.data.objects.new('Wall', me_wallmesh)
ob_pit = bpy.data.objects.new('Pit', me_pitmesh)

# ---- transforms, parenting, visibility, modifiers, constraints
ob_mound.location = (0.0, 5.0, 0.0)
ob_mound.scale = (1.048, 1.048, 1.048)
ob_mound.lineart.crease_threshold = 0.0
ob_ground.location = (0.0, 0.0, 0.0)
ob_ground.lineart.crease_threshold = 0.0
_m = ob_ground.modifiers.new('Mirror', 'MIRROR')
_m.use_clip = True
ob_wall.location = (0.0, 0.0, 0.0)
ob_wall.rotation_euler = (0.0, -0.0, 1.571)
ob_wall.lineart.crease_threshold = 0.0
ob_pit.location = (0.0, 0.0, 0.0)
ob_pit.lineart.crease_threshold = 0.0

# ---- collection membership
col_collection_1.objects.link(ob_mound)
col_collection_1.objects.link(ob_ground)
col_collection_2.objects.link(ob_wall)
col_collection_3.objects.link(ob_pit)

# ---- scene / render settings (as saved in the file)
scene.frame_start = 1; scene.frame_end = 250; scene.frame_set(1)
scene.render.engine = 'BLENDER_EEVEE_NEXT'
scene.render.resolution_percentage = 50
scene.render.dither_intensity = 0.0
scene.cycles.use_denoising = False
scene.cycles.samples = 128
scene.cycles.sampling_pattern = 'TABULATED_SOBOL'
scene.cycles.light_sampling_threshold = 0.0
scene.cycles.use_adaptive_sampling = False
scene.cycles.use_light_tree = False
scene.cycles.blur_glossy = 0.0
scene.cycles.sample_clamp_indirect = 0.0
scene.view_settings.view_transform = 'Standard'
bpy.context.view_layer.update()

# ---- added for rendering (the .blend has no active camera and no usable light): camera, sun
cam_auto = bpy.data.cameras.new('AutoCamera')
cam_auto.lens = 50.0
cam_auto.sensor_width = 36.0
cam_auto.clip_end = 1170.18
ob_auto_camera = bpy.data.objects.new('AutoCamera', cam_auto)
scene.collection.objects.link(ob_auto_camera)
ob_auto_camera.location = (66.6773, -80.0128, 54.4226)
ob_auto_camera.rotation_euler = (1.09748, -7.21219e-08, 0.694738)
scene.camera = ob_auto_camera
light_auto_sun = bpy.data.lights.new('AutoSun', 'SUN')
light_auto_sun.energy = 3.0
light_auto_sun.angle = 0.0523599
ob_auto_sun = bpy.data.objects.new('AutoSun', light_auto_sun)
scene.collection.objects.link(ob_auto_sun)
ob_auto_sun.rotation_euler = (0.872665, 0.174533, 0.523599)
bpy.context.view_layer.update()
